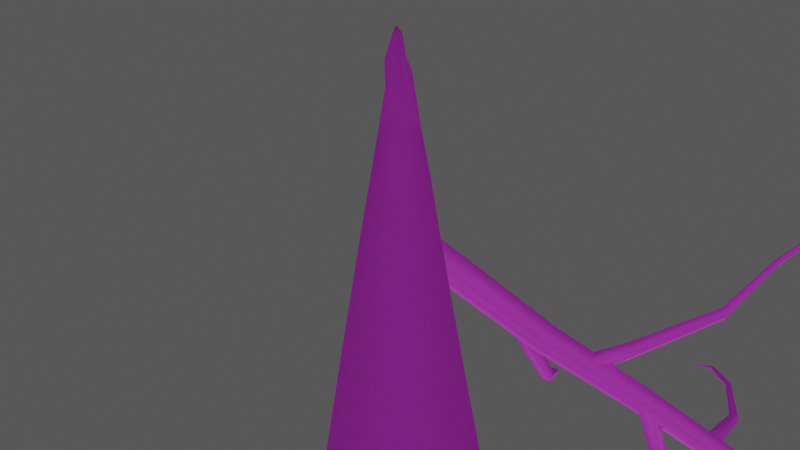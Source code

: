 # Source: scene_example.blend  (saved by Blender 4.5.91; exported with 4.5.12 LTS)
import bpy
from mathutils import Matrix  # noqa: F401  (used for matrix-valued properties, if any)

bpy.ops.wm.read_factory_settings(use_empty=True)
scene = bpy.context.scene
scene.name = 'Scene'

# ---- collections
col_objects = bpy.data.collections.new('Objects'); scene.collection.children.link(col_objects)
col_lighting = bpy.data.collections.new('Lighting'); scene.collection.children.link(col_lighting)
col_camera = bpy.data.collections.new('Camera'); scene.collection.children.link(col_camera)

# ---- images (referenced by path relative to the original .blend; pixels are not part of the script)
import os
ASSET_DIR = os.environ.get("B2B_ASSET_DIR", "")  # directory of the original .blend (textures are referenced by path, not embedded)
HERE = os.path.dirname(os.path.abspath(__file__))  # packed textures are extracted next to this script under _unpacked/

def load_image(name, relpath, width, height, colorspace="sRGB"):
    """Load a texture the original file referenced (path relative to the .blend, or extracted next to this script)."""
    p = next((c for c in (os.path.join(HERE, relpath), os.path.join(ASSET_DIR, relpath)) if relpath and os.path.exists(c)), "")
    if p:
        img = bpy.data.images.load(p, check_existing=True)
        img.name = name
    else:  # same state as the original file: an image datablock whose file is absent (Cycles renders it pink)
        img = bpy.data.images.new(name, width, height)
        img.source = "FILE"
        img.filepath = "//" + (relpath or name)
    img.colorspace_settings.name = colorspace
    return img
img_mat_maple_bark_jpg = load_image('mat_maple_bark.jpg', 'materials/mat_maple_bark.jpg', 1024, 1024, 'sRGB')
img_mat_ground_jpg = load_image('mat_ground.jpg', 'materials/mat_ground.jpg', 1024, 1024, 'sRGB')

# ---- materials (node trees are filled in below, after node groups)
mat_tree_trunk = bpy.data.materials.new('Tree_Trunk')
mat_tree_trunk.roughness = 0.0
mat_tree_trunk.specular_intensity = 0.0
mat_ground = bpy.data.materials.new('Ground')

# ---- material node trees
mat_tree_trunk.use_nodes = True; mat_tree_trunk.node_tree.nodes.clear()
_N = mat_tree_trunk.node_tree.nodes; _L = mat_tree_trunk.node_tree.links
n0 = _N.new('ShaderNodeBsdfPrincipled'); n0.name = 'Principled BSDF'; n0.location = (-200, 100)
n0.inputs[2].default_value = 0.0
n0.inputs[13].default_value = 0.0
n1 = _N.new('ShaderNodeOutputMaterial'); n1.name = 'Material Output'; n1.location = (200, 100)
n2 = _N.new('ShaderNodeNormalMap'); n2.name = 'Normal Map'; n2.location = (-552, -42)
n2.label = 'Normal/Map'
n2.inputs[0].default_value = 0.0
n3 = _N.new('ShaderNodeTexImage'); n3.name = 'Image Texture'; n3.location = (-600, 300)
n3.image = img_mat_maple_bark_jpg
_L.new(n0.outputs[0], n1.inputs[0])
_L.new(n2.outputs[0], n0.inputs[5])
_L.new(n3.outputs[0], n0.inputs[0])
n1.is_active_output = True
mat_ground.use_nodes = True; mat_ground.node_tree.nodes.clear()
_N = mat_ground.node_tree.nodes; _L = mat_ground.node_tree.links
n0 = _N.new('ShaderNodeBsdfPrincipled'); n0.name = 'Principled BSDF'; n0.location = (-200, 100)
n1 = _N.new('ShaderNodeOutputMaterial'); n1.name = 'Material Output'; n1.location = (200, 100)
n2 = _N.new('ShaderNodeTexImage'); n2.name = 'Image Texture'; n2.location = (-522, 95)
n2.image = img_mat_ground_jpg
n3 = _N.new('ShaderNodeMapping'); n3.name = 'Mapping'; n3.location = (-780, 101)
n3.inputs[3].default_value = (7.0, 7.0, 7.0)
n4 = _N.new('ShaderNodeTexCoord'); n4.name = 'Texture Coordinate'; n4.location = (-1010, 85)
_L.new(n0.outputs[0], n1.inputs[0])
_L.new(n2.outputs[0], n0.inputs[0])
_L.new(n3.outputs[0], n2.inputs[0])
_L.new(n4.outputs[2], n3.inputs[0])
n1.is_active_output = True

# ---- world
world_world = bpy.data.worlds.new('World'); scene.world = world_world
world_world.use_nodes = True; world_world.node_tree.nodes.clear()
_N = world_world.node_tree.nodes; _L = world_world.node_tree.links
n0 = _N.new('ShaderNodeOutputWorld'); n0.name = 'World Output'; n0.location = (200, 100)
n1 = _N.new('ShaderNodeBackground'); n1.name = 'Background'; n1.location = (-200, 100)
n1.inputs[0].default_value = (0.05088, 0.05088, 0.05088, 1.0)
n1.inputs[1].default_value = 2.0
_L.new(n1.outputs[0], n0.inputs[0])
n0.is_active_output = True
world_world.color = (0.05088, 0.05088, 0.05088)
world_world.sun_shadow_jitter_overblur = 0.0

# ---- cameras
cam_camera = bpy.data.cameras.new('Camera')

# ---- lights
light_sun = bpy.data.lights.new('Sun', 'SUN')
light_sun.exposure = 0.3721
light_sun.energy = 1.0

# ---- meshes
me_tree_mesh_001 = bpy.data.meshes.new('tree_Mesh.001')
me_tree_mesh_001.from_pydata([(-0.03358, 0.1054, 1.742e-06), (0.04912, 0.09474, 0.2108), (-0.09468, 0.04891, 0.2108), (-0.1054, -0.03358, -5.622e-06), (-0.04885, -0.09489, 0.2108), (0.03358, -0.1054, -1.742e-06), (0.09495, -0.04906, 0.2107), (0.1054, 0.03358, 5.622e-06), (0.04543, 0.08794, 0.6573), (-0.08794, 0.04543, 0.657), (-0.04543, -0.08794, 0.6573), (0.08794, -0.04543, 0.6576), (0.0395, 0.08241, 1.087), (-0.08343, 0.04323, 1.087), (-0.04425, -0.07971, 1.087), (0.07868, -0.04053, 1.088), (0.03539, 0.07513, 1.542), (-0.07712, 0.03928, 1.542), (-0.04126, -0.07323, 1.542), (0.07125, -0.03737, 1.542), (0.03313, 0.06672, 1.972), (-0.06895, 0.03418, 1.972), (-0.03642, -0.0679, 1.972), (0.06566, -0.03536, 1.972), (0.02813, 0.06303, 2.401), (-0.06352, 0.03382, 2.401), (-0.03431, -0.05782, 2.402), (0.05734, -0.02861, 2.402), (-0.02302, 0.06448, 2.629), (0.01594, -0.05775, 2.629), (-0.01639, 0.04622, 3.277), (0.02481, 0.04548, 3.162), (-0.0472, 0.02021, 3.265), (-0.02438, -0.05029, 3.303), (0.01508, -0.05388, 3.296), (0.04595, -0.02799, 3.298), (0.002867, 0.04731, 3.923), (0.02278, 0.02319, 3.929), (-0.05246, 0.03021, 3.982), (-0.05551, -0.0001095, 3.966), (-0.03527, -0.02411, 3.981), (-0.02878, 0.05007, 4.012), (-0.003912, -0.02665, 3.981), (0.01929, -0.00697, 4.003), (-0.02068, 0.04429, 4.591), (0.001671, 0.04265, 4.622), (-0.03913, 0.008091, 4.62), (-0.002623, -0.009908, 4.641), (-0.03696, 0.03215, 4.689), (-0.02518, -0.004434, 4.71), (0.01161, 0.007789, 4.718), (-0.02751, 0.06017, 5.257), (-0.0404, 0.04647, 5.257), (-0.02375, 0.02444, 5.258), (-0.004275, 0.05151, 5.257)], [], [(30, 36, 31), (38, 41, 30), (42, 40, 34), (37, 43, 35), (40, 46, 39), (43, 47, 42), (45, 37, 36), (48, 44, 38), (46, 48, 38), (47, 49, 40), (51, 54, 45), (52, 51, 48), (52, 48, 46), (53, 49, 47), (15, 14, 10, 11), (12, 13, 17, 16), (5, 7, 6), (18, 17, 13, 14), (10, 9, 2, 4), (1, 2, 9, 8), (15, 11, 8, 12), (11, 10, 4, 6), (11, 6, 1, 8), (7, 1, 6), (19, 15, 12, 16), (5, 6, 4), (14, 13, 9, 10), (23, 19, 16, 20), (27, 26, 22, 23), (16, 17, 21, 20), (22, 21, 17, 18), (27, 23, 20, 24), (27, 29, 26), (20, 21, 25, 24), (26, 25, 21, 22), (27, 24, 31, 35), (32, 28, 25), (28, 24, 25), (33, 32, 25, 26), (37, 35, 31), (33, 39, 32), (29, 33, 26), (24, 28, 31), (28, 30, 31), (35, 29, 27), (30, 28, 32), (34, 29, 35), (33, 40, 39), (38, 32, 39), (34, 33, 29), (43, 37, 50), (36, 37, 31), (32, 38, 30), (34, 35, 43, 42), (34, 40, 33), (30, 41, 36), (36, 41, 44, 45), (37, 45, 54, 50), (38, 44, 41), (39, 46, 38), (42, 47, 40), (40, 49, 46), (43, 50, 47), (46, 49, 53, 52), (44, 51, 45), (48, 51, 44), (53, 47, 50, 54), (52, 53, 54, 51), (5, 4, 3), (3, 4, 2), (8, 9, 13, 12), (1, 0, 2), (19, 18, 14, 15), (0, 3, 2), (23, 22, 18, 19), (0, 1, 7)])
me_tree_mesh_001.polygons.foreach_set('use_smooth', [True] * 76)
_uv = me_tree_mesh_001.uv_layers.new(name='UVMap')
_uv.uv.foreach_set('vector', [-16.4, -5.385, -16.24, -9.381, -16.21, -4.671, -16.57, -9.753, -16.38, -9.939, -16.4, -5.385, -17.23, -9.731, -17.09, -9.735, -17.28, -5.485, -17.58, -9.419, -17.43, -9.873, -17.54, -5.504, -15.28, 3.035, -15.47, 6.351, -15.48, 2.935, -17.43, -9.873, -17.24, -13.82, -17.23, -9.731, -14.74, 7.21, -14.95, 3.467, -14.74, 3.432, -16.43, -14.13, -16.31, -13.52, -16.57, -9.753, -15.47, 6.351, -15.58, 6.294, -15.65, 3.261, -17.24, -13.82, -17.15, -14.25, -17.09, -9.735, -16.22, -17.64, -16.15, -17.64, -16.2, -13.71, -16.33, -17.65, -16.22, -17.64, -16.43, -14.13, -16.33, -17.65, -16.43, -14.13, -16.53, -14.08, -17.23, -17.65, -17.15, -14.25, -17.24, -13.82, -17.86, 8.179, -15.18, -11.96, -17.09, 10.85, -17.93, 10.84, -16.18, 8.176, -16.0, -11.87, -16.89, 5.342, -14.69, -9.36, -17.48, 14.92, -18.4, 14.9, -17.99, 13.61, -15.18, -9.6, -16.89, 5.342, -16.0, -11.87, -17.09, 8.184, -15.16, -14.18, -17.0, 10.82, -16.12, -16.4, -17.09, 13.61, -16.16, 13.6, -16.12, -16.4, -17.0, 10.82, -14.66, -14.11, -17.86, 8.179, -17.93, 10.84, -16.16, 10.84, -14.66, -11.81, -17.93, 10.84, -15.16, -14.18, -17.09, 13.61, -17.99, 13.61, -17.93, 10.84, -17.99, 13.61, -16.16, 13.6, -14.66, -14.11, -15.16, -17.64, -14.63, -16.52, -17.99, 13.61, -17.79, 5.369, -17.86, 8.179, -16.18, 8.176, -14.69, -9.36, -17.48, 14.92, -17.99, 13.61, -17.09, 13.61, -15.18, -11.96, -16.94, 8.163, -16.05, -14.09, -17.09, 10.85, -17.73, 2.706, -17.79, 5.369, -16.18, 5.359, -14.73, -7.05, -17.68, 0.0416, -15.2, -5.135, -17.09, 2.706, -17.73, 2.706, -16.18, 5.359, -15.93, -9.518, -16.83, 2.686, -14.73, -7.05, -15.17, -7.367, -16.83, 2.686, -15.93, -9.518, -17.09, 5.369, -17.68, 0.0416, -17.73, 2.706, -16.19, 2.7, -14.73, -4.737, -17.68, 0.0416, -17.33, -1.358, -17.1, 0.043, -16.19, 2.7, -15.85, -7.296, -16.76, 0.0276, -14.73, -4.737, -15.2, -5.135, -16.76, 0.0276, -15.85, -7.296, -17.09, 2.706, -17.68, 0.0416, -16.19, 0.0395, -14.81, -0.6497, -17.54, -5.504, -16.66, -5.314, -16.42, -1.379, -15.81, -5.074, -16.42, -1.379, -16.19, 0.0395, -16.76, 0.0276, -15.17, -0.465, -16.66, -5.314, -15.81, -5.074, -17.1, 0.043, -17.58, -9.419, -17.54, -5.504, -14.81, -0.6497, -15.17, -0.465, -16.74, -9.157, -15.65, -0.8633, -17.33, -1.358, -15.17, -0.465, -17.1, 0.043, -16.19, 0.0395, -16.42, -1.379, -14.81, -0.6497, -16.42, -1.379, -16.4, -5.385, -16.21, -4.671, -17.54, -5.504, -17.33, -1.358, -17.68, 0.0416, -16.4, -5.385, -16.42, -1.379, -16.66, -5.314, -17.28, -5.485, -17.33, -1.358, -17.54, -5.504, -15.17, -0.465, -15.28, 3.035, -15.48, 2.935, -16.57, -9.753, -16.66, -5.314, -16.74, -9.157, -17.28, -5.485, -17.09, -5.536, -17.33, -1.358, -17.43, -9.873, -17.58, -9.419, -17.38, -14.3, -14.74, 3.432, -14.95, 3.467, -14.81, -0.6497, -16.66, -5.314, -16.57, -9.753, -16.4, -5.385, -17.28, -5.485, -17.54, -5.504, -17.43, -9.873, -17.23, -9.731, -17.28, -5.485, -17.09, -9.735, -17.09, -5.536, -16.4, -5.385, -16.38, -9.939, -16.24, -9.381, -16.24, -9.381, -16.38, -9.939, -16.31, -13.52, -16.2, -13.71, -14.95, 3.467, -14.74, 7.21, -17.39, -17.65, -17.38, -14.3, -16.57, -9.753, -16.31, -13.52, -16.38, -9.939, -15.48, 2.935, -15.47, 6.351, -15.65, 3.261, -17.23, -9.731, -17.24, -13.82, -17.09, -9.735, -15.28, 3.035, -15.34, 6.839, -15.47, 6.351, -17.43, -9.873, -17.38, -14.3, -17.24, -13.82, -15.47, 6.351, -15.34, 6.839, -15.5, 9.691, -15.58, 9.679, -16.31, -13.52, -16.22, -17.64, -16.2, -13.71, -16.43, -14.13, -16.22, -17.64, -16.31, -13.52, -17.23, -17.65, -17.24, -13.82, -17.38, -14.3, -17.39, -17.65, -16.33, -17.65, -17.23, -17.65, -16.15, -17.64, -16.22, -17.64, -17.48, 14.92, -15.16, -16.5, -15.7, -17.65, -15.7, -17.65, -15.16, -16.5, -16.12, -16.4, -16.16, 10.84, -16.05, -14.09, -16.94, 8.163, -14.66, -11.81, -16.16, 13.6, -16.54, 14.89, -17.06, 13.58, -17.79, 5.369, -15.18, -9.6, -17.09, 8.184, -17.86, 8.179, -16.54, 14.89, -15.7, -17.65, -17.06, 13.58, -17.73, 2.706, -15.17, -7.367, -17.09, 5.369, -17.79, 5.369, -16.54, 14.89, -14.63, -16.52, -15.16, -17.64])
me_tree_mesh_001.materials.append(mat_tree_trunk)
me_tree_mesh_001.update()
me_tree_mesh_001.normals_split_custom_set([tuple(v) for v in zip(*[iter([-0.3316, 0.9434, 0.001984, 0.4559, 0.89, 0.006077, 0.6288, 0.7773, 0.02135, -0.8839, 0.4676, 0.00305, -0.3071, 0.9516, 0.008232, -0.3316, 0.9434, 0.001984, 0.2948, -0.9548, 0.03799, -0.4661, -0.8843, 0.02884, 0.2989, -0.954, 0.02428, 0.9446, 0.3273, 0.02492, 0.8871, -0.4611, 0.02338, 0.9561, -0.2921, 0.0234, -0.4661, -0.8843, 0.02884, -0.9431, -0.3316, 0.0256, -0.9571, -0.2895, 0.0104, 0.8871, -0.4611, 0.02338, 0.3341, -0.942, 0.03203, 0.2948, -0.9548, 0.03799, 0.6303, 0.7763, -0.002135, 0.9446, 0.3273, 0.02492, 0.4559, 0.89, 0.006077, -0.8944, 0.447, -0.01474, -0.2521, 0.9677, 0.004969, -0.8839, 0.4676, 0.00305, -0.9431, -0.3316, 0.0256, -0.8944, 0.447, -0.01474, -0.8839, 0.4676, 0.00305, 0.3341, -0.942, 0.03203, -0.4761, -0.8782, 0.04611, -0.4661, -0.8843, 0.02884, -0.1905, 0.7948, 0.5762, 0.7601, 0.2164, 0.6127, 0.6303, 0.7763, -0.002135, -0.8096, 0.06437, 0.5835, -0.1905, 0.7948, 0.5762, -0.8944, 0.447, -0.01474, -0.8096, 0.06437, 0.5835, -0.8944, 0.447, -0.01474, -0.9431, -0.3316, 0.0256, -0.04332, -0.812, 0.582, -0.4761, -0.8782, 0.04611, 0.3341, -0.942, 0.03203, 0.8884, -0.4586, 0.02106, -0.4601, -0.8877, 0.01698, -0.4578, -0.8889, 0.0178, 0.8882, -0.459, 0.02099, 0.4577, 0.8889, 0.01805, -0.8882, 0.4593, 0.01396, -0.8882, 0.459, 0.0193, 0.4579, 0.8888, 0.01909, 0.3022, -0.9489, -0.09065, 0.9488, 0.3026, -0.09065, 0.8859, -0.4577, 0.07502, -0.4599, -0.8878, 0.01593, -0.8882, 0.459, 0.0193, -0.8882, 0.4593, 0.01396, -0.4601, -0.8877, 0.01698, -0.4578, -0.8889, 0.0178, -0.8884, 0.4589, 0.01435, -0.8859, 0.4577, 0.07544, -0.4575, -0.886, 0.07523, 0.4579, 0.8858, 0.07523, -0.8859, 0.4577, 0.07544, -0.8884, 0.4589, 0.01435, 0.4601, 0.8877, 0.01754, 0.8884, -0.4586, 0.02106, 0.8882, -0.459, 0.02099, 0.4601, 0.8877, 0.01754, 0.4577, 0.8889, 0.01805, 0.8882, -0.459, 0.02099, -0.4578, -0.8889, 0.0178, -0.4575, -0.886, 0.07523, 0.8859, -0.4577, 0.07502, 0.8882, -0.459, 0.02099, 0.8859, -0.4577, 0.07502, 0.4579, 0.8858, 0.07523, 0.4601, 0.8877, 0.01754, 0.9488, 0.3026, -0.09065, 0.4579, 0.8858, 0.07523, 0.8859, -0.4577, 0.07502, 0.8884, -0.4589, 0.01572, 0.8884, -0.4586, 0.02106, 0.4577, 0.8889, 0.01805, 0.4579, 0.8888, 0.01909, 0.3022, -0.9489, -0.09065, 0.8859, -0.4577, 0.07502, -0.4575, -0.886, 0.07523, -0.4601, -0.8877, 0.01698, -0.8882, 0.4593, 0.01396, -0.8884, 0.4589, 0.01435, -0.4578, -0.8889, 0.0178, 0.8876, -0.4603, 0.019, 0.8884, -0.4589, 0.01572, 0.4579, 0.8888, 0.01909, 0.4611, 0.8872, 0.01642, 0.8943, -0.4474, -0.003667, -0.4718, -0.8817, -0.003748, -0.4568, -0.8894, 0.0196, 0.8876, -0.4603, 0.019, 0.4579, 0.8888, 0.01909, -0.8882, 0.459, 0.0193, -0.889, 0.4576, 0.01701, 0.4611, 0.8872, 0.01642, -0.4568, -0.8894, 0.0196, -0.889, 0.4576, 0.01701, -0.8882, 0.459, 0.0193, -0.4599, -0.8878, 0.01593, 0.8943, -0.4474, -0.003667, 0.8876, -0.4603, 0.019, 0.4611, 0.8872, 0.01642, 0.4706, 0.8823, -0.0109, 0.8943, -0.4474, -0.003667, 0.3013, -0.9535, 0.00364, -0.4718, -0.8817, -0.003748, 0.4611, 0.8872, 0.01642, -0.889, 0.4576, 0.01701, -0.8941, 0.4477, -0.01097, 0.4706, 0.8823, -0.0109, -0.4718, -0.8817, -0.003748, -0.8941, 0.4477, -0.01097, -0.889, 0.4576, 0.01701, -0.4568, -0.8894, 0.0196, 0.8943, -0.4474, -0.003667, 0.4706, 0.8823, -0.0109, 0.6288, 0.7773, 0.02135, 0.9561, -0.2921, 0.0234, -0.9623, 0.2717, 0.007094, -0.3074, 0.9514, 0.01926, -0.8941, 0.4477, -0.01097, -0.3074, 0.9514, 0.01926, 0.4706, 0.8823, -0.0109, -0.8941, 0.4477, -0.01097, -0.6126, -0.7904, 0.009336, -0.9623, 0.2717, 0.007094, -0.8941, 0.4477, -0.01097, -0.4718, -0.8817, -0.003748, 0.9446, 0.3273, 0.02492, 0.9561, -0.2921, 0.0234, 0.6288, 0.7773, 0.02135, -0.6126, -0.7904, 0.009336, -0.9571, -0.2895, 0.0104, -0.9623, 0.2717, 0.007094, 0.3013, -0.9535, 0.00364, -0.6126, -0.7904, 0.009336, -0.4718, -0.8817, -0.003748, 0.4706, 0.8823, -0.0109, -0.3074, 0.9514, 0.01926, 0.6288, 0.7773, 0.02135, -0.3074, 0.9514, 0.01926, -0.3316, 0.9434, 0.001984, 0.6288, 0.7773, 0.02135, 0.9561, -0.2921, 0.0234, 0.3013, -0.9535, 0.00364, 0.8943, -0.4474, -0.003667, -0.3316, 0.9434, 0.001984, -0.3074, 0.9514, 0.01926, -0.9623, 0.2717, 0.007094, 0.2989, -0.954, 0.02428, 0.3013, -0.9535, 0.00364, 0.9561, -0.2921, 0.0234, -0.6126, -0.7904, 0.009336, -0.4661, -0.8843, 0.02884, -0.9571, -0.2895, 0.0104, -0.8839, 0.4676, 0.00305, -0.9623, 0.2717, 0.007094, -0.9571, -0.2895, 0.0104, 0.2989, -0.954, 0.02428, -0.6126, -0.7904, 0.009336, 0.3013, -0.9535, 0.00364, 0.8871, -0.4611, 0.02338, 0.9446, 0.3273, 0.02492, 0.9739, -0.2225, 0.04528, 0.4559, 0.89, 0.006077, 0.9446, 0.3273, 0.02492, 0.6288, 0.7773, 0.02135, -0.9623, 0.2717, 0.007094, -0.8839, 0.4676, 0.00305, -0.3316, 0.9434, 0.001984, 0.2989, -0.954, 0.02428, 0.9561, -0.2921, 0.0234, 0.8871, -0.4611, 0.02338, 0.2948, -0.9548, 0.03799, 0.2989, -0.954, 0.02428, -0.4661, -0.8843, 0.02884, -0.6126, -0.7904, 0.009336, -0.3316, 0.9434, 0.001984, -0.3071, 0.9516, 0.008232, 0.4559, 0.89, 0.006077, 0.4559, 0.89, 0.006077, -0.3071, 0.9516, 0.008232, -0.2521, 0.9677, 0.004969, 0.6303, 0.7763, -0.002135, 0.9446, 0.3273, 0.02492, 0.6303, 0.7763, -0.002135, 0.7601, 0.2164, 0.6127, 0.9739, -0.2225, 0.04528, -0.8839, 0.4676, 0.00305, -0.2521, 0.9677, 0.004969, -0.3071, 0.9516, 0.008232, -0.9571, -0.2895, 0.0104, -0.9431, -0.3316, 0.0256, -0.8839, 0.4676, 0.00305, 0.2948, -0.9548, 0.03799, 0.3341, -0.942, 0.03203, -0.4661, -0.8843, 0.02884, -0.4661, -0.8843, 0.02884, -0.4761, -0.8782, 0.04611, -0.9431, -0.3316, 0.0256, 0.8871, -0.4611, 0.02338, 0.9739, -0.2225, 0.04528, 0.3341, -0.942, 0.03203, -0.9431, -0.3316, 0.0256, -0.4761, -0.8782, 0.04611, -0.04332, -0.812, 0.582, -0.8096, 0.06437, 0.5835, -0.2521, 0.9677, 0.004969, -0.1905, 0.7948, 0.5762, 0.6303, 0.7763, -0.002135, -0.8944, 0.447, -0.01474, -0.1905, 0.7948, 0.5762, -0.2521, 0.9677, 0.004969, -0.04332, -0.812, 0.582, 0.3341, -0.942, 0.03203, 0.9739, -0.2225, 0.04528, 0.7601, 0.2164, 0.6127, -0.8096, 0.06437, 0.5835, -0.04332, -0.812, 0.582, 0.7601, 0.2164, 0.6127, -0.1905, 0.7948, 0.5762, 0.3022, -0.9489, -0.09065, -0.4575, -0.886, 0.07523, -0.949, -0.3022, -0.0896, -0.949, -0.3022, -0.0896, -0.4575, -0.886, 0.07523, -0.8859, 0.4577, 0.07544, 0.4601, 0.8877, 0.01754, -0.8884, 0.4589, 0.01435, -0.8882, 0.4593, 0.01396, 0.4577, 0.8889, 0.01805, 0.4579, 0.8858, 0.07523, -0.3027, 0.9489, -0.0896, -0.8859, 0.4577, 0.07544, 0.8884, -0.4589, 0.01572, -0.4599, -0.8878, 0.01593, -0.4601, -0.8877, 0.01698, 0.8884, -0.4586, 0.02106, -0.3027, 0.9489, -0.0896, -0.949, -0.3022, -0.0896, -0.8859, 0.4577, 0.07544, 0.8876, -0.4603, 0.019, -0.4568, -0.8894, 0.0196, -0.4599, -0.8878, 0.01593, 0.8884, -0.4589, 0.01572, -0.3027, 0.9489, -0.0896, 0.4579, 0.8858, 0.07523, 0.9488, 0.3026, -0.09065])] * 3)])
me_plane_001 = bpy.data.meshes.new('Plane.001')
me_plane_001.from_pydata([(-25.0, -25.0, 0.0), (25.0, -25.0, 0.0), (-25.0, 25.0, 0.0), (25.0, 25.0, 0.0)], [], [(0, 1, 3, 2)])
_uv = me_plane_001.uv_layers.new(name='UVMap')
_uv.uv.foreach_set('vector', [0.0, 0.0, 1.0, 0.0, 1.0, 1.0, 0.0, 1.0])
me_plane_001.materials.append(mat_ground)
me_plane_001.update()
me_tree_mesh_002 = bpy.data.meshes.new('tree_Mesh.002')
me_tree_mesh_002.from_pydata([(-0.01667, 0.01529, -2.503e-05), (0.03916, 0.08827, -0.0446), (0.06625, 0.07299, -0.01506), (0.01667, -0.01529, 2.491e-05), (0.08408, 0.04749, -0.0446), (0.01046, -0.02214, -0.04426), (0.05699, 0.06278, -0.07415), (-0.02289, 0.00844, -0.04431), (0.1812, 0.2375, -0.08522), (0.2029, 0.2213, -0.05827), (0.2202, 0.2, -0.08495), (0.1985, 0.2162, -0.1119), (0.3264, 0.3773, -0.09596), (0.3433, 0.3608, -0.07208), (0.3601, 0.3439, -0.09564), (0.3433, 0.3604, -0.1195), (0.4716, 0.5313, -0.0964), (0.4871, 0.5182, -0.07586), (0.5028, 0.505, -0.09614), (0.4873, 0.5181, -0.1167), (0.6032, 0.6841, -0.08506), (0.6143, 0.671, -0.06807), (0.6286, 0.6612, -0.08496), (0.6175, 0.6744, -0.102), (0.7427, 0.8235, -0.04153), (0.7502, 0.8113, -0.02825), (0.7628, 0.8046, -0.04152), (0.7553, 0.8168, -0.05479), (0.8726, 0.978, 0.02141), (0.8788, 0.9693, 0.03175), (0.8896, 0.9657, 0.02225), (0.8834, 0.9743, 0.01191), (0.9799, 1.134, 0.08951), (0.9841, 1.129, 0.09659), (0.9916, 1.126, 0.09012), (0.9873, 1.132, 0.08303), (0.1473, 0.1713, -0.06763), (0.1606, 0.2514, -0.01552), (0.1743, 0.2379, -0.003201), (0.1725, 0.1661, -0.06764), (0.1922, 0.2449, -0.01552), (0.1761, 0.1835, -0.08618), (0.1785, 0.2584, -0.02784), (0.1509, 0.1887, -0.08618), (0.1929, 0.3872, 0.1261), (0.2027, 0.3747, 0.1328), (0.2167, 0.3819, 0.1257), (0.2068, 0.3944, 0.1191), (0.2216, 0.4603, 0.3019), (0.2279, 0.4509, 0.3044), (0.2375, 0.4569, 0.3022), (0.2312, 0.4663, 0.2998), (0.2535, 0.2891, -0.08123), (0.3433, 0.2937, -0.06487), (0.3388, 0.2782, -0.05023), (0.2535, 0.2646, -0.08136), (0.3438, 0.2629, -0.06487), (0.2622, 0.2648, -0.1042), (0.3483, 0.2784, -0.07951), (0.2622, 0.2892, -0.1041), (0.5195, 0.2882, 0.00723), (0.5126, 0.2767, 0.01665), (0.5179, 0.2651, 0.006326), (0.5248, 0.2767, -0.003089), (0.6552, 0.2576, 0.1266), (0.6489, 0.2501, 0.1316), (0.6536, 0.2422, 0.1256), (0.6599, 0.2497, 0.1206), (0.7954, 0.2554, 0.2565), (0.7931, 0.2516, 0.26), (0.796, 0.2475, 0.2574), (0.7983, 0.2513, 0.254), (0.9334, 0.2854, 0.3729), (0.9333, 0.2852, 0.3731), (0.9334, 0.285, 0.373), (0.9335, 0.2852, 0.3728), (0.3317, 0.3611, -0.08422), (0.3389, 0.4475, -0.09356), (0.3534, 0.4454, -0.07894), (0.3547, 0.3581, -0.08424), (0.368, 0.4441, -0.09356), (0.3549, 0.3601, -0.1074), (0.3535, 0.4462, -0.1082), (0.3319, 0.3631, -0.1074), (0.3669, 0.6247, -0.07291), (0.3773, 0.6195, -0.06249), (0.3886, 0.6206, -0.07316), (0.3782, 0.6258, -0.08358), (0.4224, 0.4617, -0.08965), (0.4627, 0.4984, -0.02799), (0.4625, 0.4804, -0.02029), (0.4363, 0.4446, -0.08971), (0.4802, 0.477, -0.02799), (0.4509, 0.4566, -0.1011), (0.4803, 0.495, -0.03569), (0.4369, 0.4736, -0.101), (0.5309, 0.549, 0.1203), (0.5298, 0.5346, 0.1237), (0.5438, 0.5326, 0.1197), (0.5449, 0.5469, 0.1162), (0.5669, 0.5595, 0.2808), (0.5658, 0.5497, 0.2817), (0.5756, 0.5485, 0.2807), (0.5767, 0.5584, 0.2798), (0.5759, 0.5924, 0.449), (0.5754, 0.5876, 0.4506), (0.5804, 0.5872, 0.451), (0.5809, 0.592, 0.4494), (0.5647, 0.651, 0.6028), (0.5647, 0.6507, 0.6029), (0.565, 0.6507, 0.6029), (0.565, 0.651, 0.6028), (0.5136, 0.5648, -0.08601), (0.5801, 0.6003, -0.1067), (0.5875, 0.5894, -0.09371), (0.5222, 0.5459, -0.08596), (0.5916, 0.5768, -0.1067), (0.521, 0.5453, -0.1067), (0.5843, 0.5878, -0.1196), (0.5123, 0.5641, -0.1067), (0.7295, 0.663, -0.1125), (0.7312, 0.6532, -0.1028), (0.7358, 0.6444, -0.1125), (0.7341, 0.6542, -0.1222), (0.8737, 0.6922, -0.0583), (0.872, 0.6849, -0.05273), (0.8766, 0.6793, -0.0587), (0.8783, 0.6867, -0.06428), (1.001, 0.7288, 0.03787), (0.9999, 0.725, 0.0406), (1.003, 0.7224, 0.03832), (1.004, 0.7263, 0.03559), (1.099, 0.775, 0.1503), (1.099, 0.7748, 0.1504), (1.099, 0.7747, 0.1503), (1.099, 0.7749, 0.1502), (0.5873, 0.6449, -0.08091), (0.5832, 0.7105, -0.04817), (0.5956, 0.7039, -0.03799), (0.6068, 0.6453, -0.08095), (0.6078, 0.7111, -0.04817), (0.6065, 0.6572, -0.09649), (0.5953, 0.7177, -0.05835), (0.587, 0.6568, -0.09644), (0.5844, 0.8288, 0.04714), (0.5938, 0.8217, 0.05295), (0.6029, 0.8287, 0.04666), (0.5935, 0.8358, 0.04084), (0.5959, 0.9024, 0.1731), (0.6022, 0.8967, 0.1757), (0.6084, 0.9023, 0.173), (0.6021, 0.908, 0.1704), (0.6805, 0.7573, -0.05965), (0.7351, 0.7649, -0.01873), (0.7282, 0.7527, -0.01048), (0.6821, 0.739, -0.05986), (0.7373, 0.742, -0.01873), (0.6955, 0.7403, -0.07232), (0.7442, 0.7542, -0.02699), (0.6939, 0.7586, -0.07212), (0.83, 0.7678, 0.08822), (0.823, 0.7585, 0.09216), (0.8306, 0.7505, 0.08694), (0.8377, 0.7598, 0.08301), (0.8818, 0.7473, 0.2145), (0.8764, 0.7412, 0.2158), (0.882, 0.7357, 0.2132), (0.8874, 0.7418, 0.2118), (0.9463, 0.7536, 0.3411), (0.9443, 0.7505, 0.3433), (0.9472, 0.7477, 0.3421), (0.9493, 0.7508, 0.3399), (1.024, 0.7892, 0.4491), (1.024, 0.7891, 0.4492), (1.024, 0.7889, 0.4492), (1.024, 0.7891, 0.449), (0.7609, 0.8343, -0.02601), (0.7903, 0.8919, -0.02919), (0.7992, 0.8859, -0.01847), (0.7758, 0.826, -0.02602), (0.8091, 0.8815, -0.02919), (0.7771, 0.8283, -0.0429), (0.8001, 0.8874, -0.03992), (0.7622, 0.8366, -0.04289), (0.8567, 1.004, -0.004475), (0.8621, 0.9972, 0.002938), (0.8706, 0.9958, -0.004596), (0.8652, 1.003, -0.01201), (0.9153, 1.091, 0.06941), (0.918, 1.085, 0.07325), (0.9247, 1.085, 0.06924), (0.9219, 1.091, 0.06541), (0.9615, 1.167, 0.1723), (0.9628, 1.163, 0.1741), (0.9664, 1.164, 0.1725), (0.9651, 1.167, 0.1708), (0.9925, 1.228, 0.2808), (0.9926, 1.228, 0.2809), (0.9928, 1.228, 0.2808), (0.9927, 1.228, 0.2807), (0.8442, 0.9274, 0.009158), (0.8483, 0.9603, 0.05865), (0.8565, 0.9496, 0.06304), (0.8597, 0.9243, 0.008824), (0.8679, 0.9566, 0.05865), (0.8624, 0.9387, 0.002602), (0.8598, 0.9673, 0.05425), (0.8469, 0.9418, 0.002937), (0.8634, 1.004, 0.1738), (0.8693, 0.9951, 0.1745), (0.8781, 1.001, 0.1724), (0.8722, 1.01, 0.1716), (0.8847, 1.0, 0.2915), (0.8884, 0.9944, 0.2902), (0.8944, 0.9982, 0.2892), (0.8908, 1.004, 0.2905), (0.9219, 1.002, 0.4119), (0.9238, 0.9991, 0.4115), (0.9267, 1.001, 0.4102), (0.9247, 1.004, 0.4105), (0.9686, 1.019, 0.5203), (0.9688, 1.019, 0.5203), (0.969, 1.019, 0.5202), (0.9688, 1.019, 0.5202), (0.9126, 1.032, 0.05153), (0.9593, 1.056, 0.06808), (0.9597, 1.047, 0.07559), (0.9181, 1.02, 0.05147), (0.9663, 1.041, 0.06808), (0.9235, 1.023, 0.03986), (0.9659, 1.05, 0.06058), (0.9181, 1.035, 0.03993), (1.052, 1.095, 0.1232), (1.05, 1.087, 0.128), (1.056, 1.083, 0.1229), (1.057, 1.09, 0.1181), (1.125, 1.115, 0.2032), (1.123, 1.11, 0.2054), (1.128, 1.107, 0.2026), (1.129, 1.112, 0.2004), (1.183, 1.131, 0.3024), (1.182, 1.128, 0.3033), (1.185, 1.127, 0.3023), (1.186, 1.129, 0.3014), (1.225, 1.143, 0.4035), (1.225, 1.143, 0.4035), (1.225, 1.143, 0.4035), (1.225, 1.143, 0.4034), (0.9797, 1.13, 0.09372), (1.002, 1.166, 0.1203), (1.005, 1.16, 0.1254), (0.9881, 1.125, 0.09361), (1.013, 1.159, 0.1203), (0.9917, 1.13, 0.0859), (1.009, 1.166, 0.1153), (0.9833, 1.136, 0.08601), (1.048, 1.23, 0.1902), (1.05, 1.224, 0.1929), (1.056, 1.224, 0.1895), (1.054, 1.23, 0.1867), (1.094, 1.263, 0.2746), (1.095, 1.258, 0.2758), (1.099, 1.258, 0.2739), (1.098, 1.263, 0.2727), (1.118, 1.304, 0.3678), (1.119, 1.302, 0.369), (1.121, 1.302, 0.3685), (1.121, 1.304, 0.3674), (1.121, 1.355, 0.4554), (1.121, 1.354, 0.4556), (1.121, 1.354, 0.4555), (1.121, 1.355, 0.4554)], [], [(23, 22, 18, 19), (51, 50, 46, 47), (43, 36, 37), (15, 14, 10, 11), (1, 0, 2), (3, 4, 2), (8, 9, 13, 12), (19, 18, 14, 15), (10, 9, 2, 4), (7, 0, 1), (1, 2, 9, 8), (12, 13, 17, 16), (5, 7, 6), (18, 17, 13, 14), (0, 3, 2), (5, 4, 3), (15, 11, 8, 12), (11, 10, 4, 6), (11, 6, 1, 8), (7, 1, 6), (19, 15, 12, 16), (5, 6, 4), (14, 13, 9, 10), (23, 19, 16, 20), (27, 26, 22, 23), (16, 17, 21, 20), (22, 21, 17, 18), (27, 23, 20, 24), (31, 30, 26, 27), (20, 21, 25, 24), (26, 25, 21, 22), (31, 27, 24, 28), (35, 34, 30, 31), (24, 25, 29, 28), (30, 29, 25, 26), (35, 31, 28, 32), (32, 28, 29, 33), (34, 33, 29, 30), (39, 40, 38), (37, 36, 38), (44, 45, 49, 48), (46, 45, 38, 40), (37, 38, 45, 44), (41, 43, 42), (36, 39, 38), (41, 40, 39), (51, 47, 44, 48), (47, 46, 40, 42), (47, 42, 37, 44), (43, 37, 42), (41, 42, 40), (50, 49, 45, 46), (60, 61, 65, 64), (67, 66, 62, 63), (55, 56, 54), (53, 52, 54), (62, 61, 54, 56), (59, 52, 53), (75, 74, 70, 71), (71, 70, 66, 67), (53, 54, 61, 60), (64, 65, 69, 68), (57, 59, 58), (70, 69, 65, 66), (52, 55, 54), (57, 56, 55), (67, 63, 60, 64), (63, 62, 56, 58), (63, 58, 53, 60), (59, 53, 58), (71, 67, 64, 68), (57, 58, 56), (66, 65, 61, 62), (75, 71, 68, 72), (72, 68, 69, 73), (74, 73, 69, 70), (79, 80, 78), (77, 76, 78), (86, 85, 78, 80), (83, 76, 77), (77, 78, 85, 84), (81, 83, 82), (76, 79, 78), (81, 80, 79), (87, 86, 80, 82), (87, 82, 77, 84), (83, 77, 82), (81, 82, 80), (96, 97, 101, 100), (103, 102, 98, 99), (91, 92, 90), (89, 88, 90), (98, 97, 90, 92), (95, 88, 89), (111, 110, 106, 107), (107, 106, 102, 103), (89, 90, 97, 96), (100, 101, 105, 104), (93, 95, 94), (106, 105, 101, 102), (88, 91, 90), (93, 92, 91), (103, 99, 96, 100), (99, 98, 92, 94), (99, 94, 89, 96), (95, 89, 94), (107, 103, 100, 104), (93, 94, 92), (102, 101, 97, 98), (111, 107, 104, 108), (120, 121, 125, 124), (108, 104, 105, 109), (110, 109, 105, 106), (127, 126, 122, 123), (115, 116, 114), (113, 112, 114), (122, 121, 114, 116), (119, 112, 113), (135, 134, 130, 131), (131, 130, 126, 127), (113, 114, 121, 120), (124, 125, 129, 128), (117, 119, 118), (130, 129, 125, 126), (112, 115, 114), (117, 116, 115), (127, 123, 120, 124), (123, 122, 116, 118), (123, 118, 113, 120), (119, 113, 118), (131, 127, 124, 128), (117, 118, 116), (126, 125, 121, 122), (135, 131, 128, 132), (144, 145, 149, 148), (132, 128, 129, 133), (134, 133, 129, 130), (151, 150, 146, 147), (139, 140, 138), (137, 136, 138), (146, 145, 138, 140), (143, 136, 137), (137, 138, 145, 144), (141, 143, 142), (136, 139, 138), (141, 140, 139), (151, 147, 144, 148), (147, 146, 140, 142), (147, 142, 137, 144), (143, 137, 142), (141, 142, 140), (150, 149, 145, 146), (160, 161, 165, 164), (167, 166, 162, 163), (155, 156, 154), (153, 152, 154), (162, 161, 154, 156), (159, 152, 153), (175, 174, 170, 171), (171, 170, 166, 167), (153, 154, 161, 160), (164, 165, 169, 168), (157, 159, 158), (170, 169, 165, 166), (152, 155, 154), (157, 156, 155), (167, 163, 160, 164), (163, 162, 156, 158), (163, 158, 153, 160), (159, 153, 158), (171, 167, 164, 168), (157, 158, 156), (166, 165, 161, 162), (175, 171, 168, 172), (184, 185, 189, 188), (172, 168, 169, 173), (174, 173, 169, 170), (191, 190, 186, 187), (179, 180, 178), (177, 176, 178), (186, 185, 178, 180), (183, 176, 177), (199, 198, 194, 195), (195, 194, 190, 191), (177, 178, 185, 184), (188, 189, 193, 192), (181, 183, 182), (194, 193, 189, 190), (176, 179, 178), (181, 180, 179), (191, 187, 184, 188), (187, 186, 180, 182), (187, 182, 177, 184), (183, 177, 182), (195, 191, 188, 192), (181, 182, 180), (190, 189, 185, 186), (199, 195, 192, 196), (208, 209, 213, 212), (196, 192, 193, 197), (198, 197, 193, 194), (215, 214, 210, 211), (203, 204, 202), (201, 200, 202), (210, 209, 202, 204), (207, 200, 201), (223, 222, 218, 219), (219, 218, 214, 215), (201, 202, 209, 208), (212, 213, 217, 216), (205, 207, 206), (218, 217, 213, 214), (200, 203, 202), (205, 204, 203), (215, 211, 208, 212), (211, 210, 204, 206), (211, 206, 201, 208), (207, 201, 206), (219, 215, 212, 216), (205, 206, 204), (214, 213, 209, 210), (223, 219, 216, 220), (232, 233, 237, 236), (220, 216, 217, 221), (222, 221, 217, 218), (239, 238, 234, 235), (227, 228, 226), (225, 224, 226), (234, 233, 226, 228), (231, 224, 225), (247, 246, 242, 243), (243, 242, 238, 239), (225, 226, 233, 232), (236, 237, 241, 240), (229, 231, 230), (242, 241, 237, 238), (224, 227, 226), (229, 228, 227), (239, 235, 232, 236), (235, 234, 228, 230), (235, 230, 225, 232), (231, 225, 230), (243, 239, 236, 240), (229, 230, 228), (238, 237, 233, 234), (247, 243, 240, 244), (256, 257, 261, 260), (244, 240, 241, 245), (246, 245, 241, 242), (263, 262, 258, 259), (251, 252, 250), (249, 248, 250), (258, 257, 250, 252), (255, 248, 249), (271, 270, 266, 267), (267, 266, 262, 263), (249, 250, 257, 256), (260, 261, 265, 264), (253, 255, 254), (266, 265, 261, 262), (248, 251, 250), (253, 252, 251), (263, 259, 256, 260), (259, 258, 252, 254), (259, 254, 249, 256), (255, 249, 254), (267, 263, 260, 264), (253, 254, 252), (262, 261, 257, 258), (271, 267, 264, 268), (268, 264, 265, 269), (270, 269, 265, 266)])
me_tree_mesh_002.polygons.foreach_set('use_smooth', [True] * 272)
_uv = me_tree_mesh_002.uv_layers.new(name='UVMap')
_uv.uv.foreach_set('vector', [14.89, -14.81, -13.48, -14.01, -13.48, -12.79, 14.64, -14.67, -1.134, 5.989, -0.7931, -15.46, -1.226, 7.174, -14.54, -6.814, -13.84, -8.356, 7.22, 6.858, -14.0, -7.847, 14.96, -13.41, -13.38, -11.47, -13.23, -10.24, 14.66, -16.2, -13.91, -17.04, 4.152, 3.228, 3.998, 2.655, -12.56, -8.463, -12.89, -9.012, 3.998, 2.655, -14.26, -15.79, 3.97, 1.438, 3.892, 0.3325, -14.41, -14.55, 14.94, -14.09, -13.48, -12.79, -13.38, -11.47, 14.61, -15.43, -13.23, -10.24, 3.97, 1.438, 3.998, 2.655, -12.89, -9.012, -13.87, -17.65, -13.59, -17.57, -13.91, -17.04, -13.91, -17.04, 3.998, 2.655, 3.97, 1.438, -14.26, -15.79, -14.41, -14.55, 3.892, 0.3325, 3.878, -0.8267, -14.5, -13.25, 14.53, -17.65, 14.82, -17.62, 14.67, -17.15, -13.48, -12.79, 3.878, -0.8267, 3.892, 0.3325, -13.38, -11.47, 4.152, 3.228, 3.861, 3.236, 3.998, 2.655, -12.84, -8.387, -12.89, -9.012, -12.56, -8.463, 14.61, -15.43, 14.66, -16.2, -14.26, -15.79, -14.41, -14.55, 14.66, -16.2, -13.23, -10.24, -12.89, -9.012, 14.67, -17.15, 14.66, -16.2, 14.67, -17.15, -13.91, -17.04, -14.26, -15.79, -13.87, -17.65, -13.91, -17.04, 14.67, -17.15, 14.94, -14.09, 14.61, -15.43, -14.41, -14.55, -14.5, -13.25, 14.53, -17.65, 14.67, -17.15, -12.89, -9.012, -13.38, -11.47, 3.892, 0.3325, 3.97, 1.438, -13.23, -10.24, 14.89, -14.81, 14.64, -14.67, -14.5, -13.25, -14.51, -12.02, 14.98, -15.66, -13.29, -15.23, -13.48, -14.01, 14.89, -14.81, -14.5, -13.25, 3.878, -0.8267, -7.401, 17.39, -14.51, -12.02, -13.48, -14.01, 3.924, -1.873, 3.878, -0.8267, -13.48, -12.79, 14.98, -15.66, 14.74, -14.0, -14.51, -12.02, -14.31, -10.78, 15.0, -16.65, -12.96, -16.5, -13.29, -15.23, 14.98, -15.66, -14.51, -12.02, 3.924, -1.873, -7.452, 16.47, -14.31, -10.78, -13.29, -15.23, -7.452, 16.47, 3.924, -1.873, -13.48, -14.01, 15.0, -16.65, 14.98, -15.66, -14.31, -10.78, -13.99, -9.53, 14.91, -17.64, -12.59, -17.64, -12.96, -16.5, 15.0, -16.65, -14.31, -10.78, 3.884, -2.802, -7.446, 15.39, -13.99, -9.53, -12.96, -16.5, -7.446, 15.39, 3.884, -2.802, -13.29, -15.23, 14.91, -17.64, 15.0, -16.65, -13.99, -9.53, -13.62, -8.372, -13.62, -8.372, -13.99, -9.53, 3.959, -3.716, -7.352, 14.32, -12.59, -17.64, -7.352, 14.32, 3.959, -3.716, -12.96, -16.5, -0.0239, -12.81, -0.3304, -13.25, -0.1946, -13.29, 7.043, 7.426, 7.22, 6.858, 7.187, 7.452, 6.908, 8.651, -0.6158, -14.31, 7.186, 9.771, -14.53, -5.629, -0.7237, -14.29, 7.018, 8.648, -0.1946, -13.29, -1.085, 8.386, 7.043, 7.426, -0.1946, -13.29, 7.018, 8.648, -14.43, -6.799, -1.062, 8.97, -13.84, -8.356, -1.228, 8.411, 7.22, 6.858, -0.0239, -12.81, 7.187, 7.452, -1.062, 8.97, -0.3304, -13.25, -0.0239, -12.81, -1.134, 5.989, -14.54, -6.814, 6.908, 8.651, -14.53, -5.629, -1.335, 7.171, -0.7237, -14.29, -1.085, 8.386, -14.14, -7.889, -1.335, 7.171, -14.14, -7.889, 7.043, 7.426, -14.43, -6.799, -13.84, -8.356, -14.0, -7.847, -14.14, -7.889, -1.062, 8.97, -1.228, 8.411, -1.085, 8.386, -0.7931, -15.46, 7.186, 9.771, -0.6158, -14.31, -1.226, 7.174, 9.297, 7.811, 11.24, -9.477, 9.581, 8.653, 10.23, 4.527, -4.614, 5.65, 11.06, -10.57, -4.759, 6.56, 10.2, 3.387, -4.334, 7.857, -4.542, 7.473, 11.37, -8.474, 9.509, 6.913, 16.91, -14.6, 16.97, -14.14, 11.15, -9.458, 16.99, -13.26, 11.37, -8.474, -4.542, 7.473, 10.49, 1.848, 9.736, 6.515, 10.47, 2.351, -4.336, 3.563, 11.43, -12.81, -4.37, 4.63, 10.29, 5.694, -4.404, 4.623, 11.17, -11.75, -4.549, 5.676, 10.16, 4.527, 9.509, 6.913, 11.37, -8.474, 11.24, -9.477, 10.3, 3.4, 9.516, 8.679, 11.13, -10.58, 9.731, 9.686, 10.33, 5.69, 9.962, -13.54, 10.49, 1.848, 10.03, -13.23, 11.17, -11.75, 9.731, 9.686, 11.13, -10.58, -4.549, 5.676, 16.91, -14.6, 11.35, -7.999, 16.97, -14.14, -4.477, 7.915, -4.542, 7.473, -4.334, 7.857, -4.614, 5.65, 10.2, 3.387, 9.297, 7.811, 10.23, 4.527, -4.857, 6.536, 11.15, -9.458, -4.542, 7.473, 10.33, 2.321, -4.857, 6.536, 10.33, 2.321, 9.509, 6.913, 10.3, 3.4, 10.49, 1.848, 10.47, 2.351, 10.33, 2.321, -4.404, 4.623, 10.16, 4.527, 9.516, 8.679, 10.33, 5.69, 9.962, -13.54, 10.03, -13.23, -4.542, 7.473, 11.06, -10.57, 9.581, 8.653, 11.24, -9.477, -4.759, 6.56, -4.336, 3.563, 10.29, 5.694, 9.697, 9.692, 10.56, 6.747, 10.56, 6.747, 9.697, 9.692, 11.2, -11.75, 9.736, 10.74, 11.43, -12.81, 9.736, 10.74, 11.2, -11.75, -4.37, 4.63, -10.13, 5.414, -10.42, 5.114, 13.24, 13.99, -9.692, 2.331, -9.466, 1.917, -9.565, 2.368, -10.78, 4.378, -9.837, 3.32, 13.24, 13.99, 6.839, -13.6, 12.38, -9.97, -9.466, 1.917, 12.45, -9.583, -9.692, 2.331, 13.24, 13.99, -9.837, 3.32, 12.4, -12.79, 6.932, -13.17, 12.38, -9.97, 6.712, -13.56, -9.466, 1.917, 13.31, 13.5, -9.565, 2.368, 6.932, -13.17, -10.42, 5.114, -10.13, 5.414, 6.479, -14.47, -10.78, 4.378, 6.839, -13.6, 12.32, -9.58, 6.479, -14.47, 12.32, -9.58, -9.692, 2.331, 12.4, -12.79, 12.38, -9.97, 12.45, -9.583, 12.32, -9.58, 6.932, -13.17, 6.712, -13.56, 6.839, -13.6, 8.873, 3.382, 12.24, -1.745, 12.08, -2.678, 8.988, 4.39, 11.29, -2.008, 8.687, -15.63, 8.573, -14.62, 11.44, -2.982, 8.998, -13.11, 8.79, -13.58, 12.29, -0.7079, 9.09, 2.345, 12.38, -0.2058, 12.29, -0.7079, 8.573, -14.62, 12.24, -1.745, 12.29, -0.7079, 8.79, -13.58, 9.159, 1.846, 9.297, 1.876, 9.09, 2.345, 11.64, -0.0758, 8.998, -17.65, 8.861, -16.69, 11.36, -1.006, 11.36, -1.006, 8.861, -16.69, 8.687, -15.63, 11.29, -2.008, 9.09, 2.345, 12.29, -0.7079, 12.24, -1.745, 8.873, 3.382, 8.988, 4.39, 12.08, -2.678, 12.12, -3.652, 9.16, 5.435, 11.5, -4.549, 11.64, -4.538, 11.53, -4.05, 8.861, -16.69, 12.12, -3.652, 12.08, -2.678, 8.687, -15.63, 12.38, -0.2058, 12.24, -0.2013, 12.29, -0.7079, 8.86, -13.09, 8.79, -13.58, 8.998, -13.11, 11.29, -2.008, 11.44, -2.982, 8.873, 3.382, 8.988, 4.39, 11.44, -2.982, 8.573, -14.62, 8.79, -13.58, 11.53, -4.05, 11.44, -2.982, 11.53, -4.05, 9.09, 2.345, 8.873, 3.382, 9.159, 1.846, 9.09, 2.345, 11.53, -4.05, 11.36, -1.006, 11.29, -2.008, 8.988, 4.39, 9.16, 5.435, 11.5, -4.549, 11.53, -4.05, 8.79, -13.58, 8.687, -15.63, 12.08, -2.678, 12.24, -1.745, 8.573, -14.62, 11.64, -0.0758, 11.36, -1.006, 9.16, 5.435, 9.296, 6.402, -9.857, -0.749, 18.91, 13.04, 18.78, 12.28, -9.849, 0.1146, 9.296, 6.402, 9.16, 5.435, 12.12, -3.652, 12.38, -4.549, 8.998, -17.65, 12.38, -4.549, 12.12, -3.652, 8.861, -16.69, 16.6, -12.1, -0.7117, -10.97, -0.7163, -10.1, 16.74, -12.9, -0.013, -8.857, -0.3126, -9.231, 6.117, -5.922, -9.447, -1.624, 6.078, -6.373, 6.117, -5.922, -0.7163, -10.1, 6.107, -5.033, 6.117, -5.922, -0.3126, -9.231, -9.267, -2.056, -9.146, -2.0, -9.447, -1.624, 16.84, -10.22, -0.0137, -12.78, -0.4314, -11.91, 16.64, -11.14, 16.64, -11.14, -0.4314, -11.91, -0.7117, -10.97, 16.6, -12.1, -9.447, -1.624, 6.117, -5.922, 6.107, -5.033, -9.857, -0.749, -9.849, 0.1146, 18.78, 12.28, 18.78, 11.33, -9.567, 1.028, -10.91, -1.574, -11.04, -1.542, -11.0, -1.905, -0.4314, -11.91, 18.78, 11.33, 18.78, 12.28, -0.7117, -10.97, 6.078, -6.373, 6.209, -6.36, 6.117, -5.922, -0.1341, -8.802, -0.3126, -9.231, -0.013, -8.857, 16.6, -12.1, 16.74, -12.9, -9.857, -0.749, -9.849, 0.1146, 16.74, -12.9, -0.7163, -10.1, -0.3126, -9.231, -11.0, -1.905, -10.96, -2.554, -11.0, -1.905, -9.447, -1.624, -9.857, -0.749, -9.267, -2.056, -9.447, -1.624, -11.0, -1.905, 16.64, -11.14, 16.6, -12.1, -9.849, 0.1146, -9.567, 1.028, -10.91, -1.574, -11.0, -1.905, -0.3126, -9.231, -0.7117, -10.97, 18.78, 12.28, 6.107, -5.033, -0.7163, -10.1, 16.84, -10.22, 16.64, -11.14, -9.567, 1.028, -9.147, 1.886, -6.089, 10.55, 11.43, 4.298, -5.85, 11.41, 4.235, 9.708, -9.147, 1.886, -9.567, 1.028, 18.78, 11.33, 18.91, 10.39, -0.0137, -12.78, 18.91, 10.39, 18.78, 11.33, -0.4314, -11.91, 13.9, -6.96, 11.35, 3.454, 13.81, -6.061, 4.174, 8.839, 11.71, 5.333, 11.54, 5.036, 11.65, 5.009, -5.969, 9.619, -5.818, 9.189, -5.859, 9.641, 11.35, 4.308, -6.004, 10.55, 11.65, 5.009, 13.94, -5.138, 4.546, 7.754, -5.818, 9.189, 4.478, 8.11, -5.969, 9.619, 11.65, 5.009, -6.004, 10.55, 4.258, 8.848, 13.97, -4.693, 4.546, 7.754, 13.83, -5.118, -5.818, 9.189, 11.71, 5.333, -5.859, 9.641, 13.97, -4.693, 11.54, 5.036, 11.71, 5.333, 13.9, -6.96, 4.174, 8.839, -6.089, 10.55, 4.235, 9.708, 13.72, -6.063, 11.35, 4.308, 13.94, -5.138, 4.37, 8.085, 13.72, -6.063, 4.37, 8.085, -5.969, 9.619, 4.258, 8.848, 4.546, 7.754, 4.478, 8.11, 4.37, 8.085, 13.97, -4.693, 13.83, -5.118, 13.94, -5.138, 11.35, 3.454, -5.85, 11.41, 11.43, 4.298, 13.81, -6.061, 14.64, 2.999, 15.31, -10.69, 14.88, 3.756, 15.78, -11.1, 14.19, 3.525, 12.53, -0.8642, 14.05, 4.314, 15.76, -11.92, 15.33, -9.412, 15.27, -9.819, 15.37, -9.832, 14.78, 2.21, 15.44, -9.415, 15.37, -9.832, 12.51, -0.2613, 15.31, -10.69, 15.37, -9.832, 14.2, 5.102, 15.93, -13.22, 14.94, 1.861, 15.93, -12.8, 14.08, 1.847, 15.44, -13.22, 14.27, 2.672, 15.81, -10.22, 14.24, 2.674, 15.25, -12.39, 14.24, 3.539, 15.73, -11.1, 14.78, 2.21, 15.37, -9.832, 14.72, 2.991, 15.83, -11.92, 14.83, 3.77, 15.22, -11.5, 14.9, 4.618, 15.84, -10.22, 14.24, 5.486, 15.93, -13.22, 14.1, 5.111, 15.25, -12.39, 14.9, 4.618, 15.22, -11.5, 14.24, 3.539, 15.44, -9.415, 15.33, -9.412, 15.37, -9.832, 14.24, 5.486, 15.27, -9.819, 15.33, -9.412, 14.19, 3.525, 15.76, -11.92, 14.64, 2.999, 15.78, -11.1, 13.98, 4.304, 15.24, -10.69, 14.2, 5.102, 15.83, -12.81, 13.98, 4.304, 15.83, -12.81, 14.78, 2.21, 15.83, -11.92, 15.93, -13.22, 15.93, -12.8, 15.83, -12.81, 14.24, 2.674, 15.73, -11.1, 14.83, 3.77, 15.84, -10.22, 14.24, 5.486, 14.1, 5.111, 14.2, 5.102, 15.18, -11.5, 14.88, 3.756, 15.31, -10.69, 14.05, 4.314, 14.08, 1.847, 15.81, -10.22, 14.87, 4.615, 15.98, -9.391, -13.52, 6.249, 15.61, -16.73, 15.64, -15.99, -13.51, 7.026, 15.98, -9.391, 14.87, 4.615, 15.27, -12.39, 14.69, 5.436, 15.44, -13.22, 14.69, 5.436, 15.27, -12.39, 14.27, 2.672, 16.35, 2.036, -6.47, 7.371, -6.481, 8.138, 16.3, 2.782, -5.91, 9.13, -6.156, 8.835, -5.732, 13.71, -13.19, 5.538, 15.81, -17.65, 15.77, -17.36, -6.481, 8.138, 15.61, -16.73, -5.732, 13.71, -6.156, 8.835, -13.05, 5.2, -12.95, 5.249, -13.19, 5.538, 16.54, 0.4121, -5.91, 5.87, -6.243, 6.577, 16.44, 1.204, 16.44, 1.204, -6.243, 6.577, -6.47, 7.371, 16.35, 2.036, -13.19, 5.538, -5.732, 13.71, 15.61, -16.73, -13.52, 6.249, -13.51, 7.026, 15.64, -15.99, 15.75, -15.15, -13.29, 7.822, 16.54, 3.611, 2.348, -11.62, 16.41, 3.374, -6.243, 6.577, 15.75, -15.15, 15.64, -15.99, -6.47, 7.371, 15.81, -17.65, -5.788, 14.04, 15.77, -17.36, -6.006, 9.18, -6.156, 8.835, -5.91, 9.13, 16.35, 2.036, 16.3, 2.782, -13.52, 6.249, -13.51, 7.026, 16.3, 2.782, -6.481, 8.138, -6.156, 8.835, 2.295, -11.4, 16.3, 2.782, 2.295, -11.4, -13.19, 5.538, -13.52, 6.249, -13.05, 5.2, -13.19, 5.538, 2.295, -11.4, 16.44, 1.204, 16.35, 2.036, -13.51, 7.026, -13.29, 7.822, 16.54, 3.611, 16.41, 3.374, -6.156, 8.835, -6.47, 7.371, 15.64, -15.99, -5.73, 13.08, -6.481, 8.138, 16.54, 0.4121, 16.44, 1.204, -13.29, 7.822, -12.95, 8.534, -1.944, 11.89, -14.17, 12.2, -1.774, 12.54, 8.794, 14.79, -12.95, 8.534, -13.29, 7.822, 15.75, -15.15, 15.86, -14.37, -5.91, 5.87, 15.86, -14.37, 15.75, -15.15, -6.243, 6.577, 7.013, 12.28, -14.12, 11.48, 6.976, 12.96, 8.634, 14.07, -14.1, 13.29, -14.19, 12.94, -14.1, 12.94, -1.784, 11.17, -1.629, 10.84, -1.697, 11.2, -14.24, 12.2, -1.875, 11.89, -14.1, 12.94, 7.152, 13.68, 8.769, 12.96, -1.629, 10.84, 8.773, 13.31, 7.263, 10.83, -14.21, 9.998, 7.179, 11.56, 8.768, 15.56, 7.155, 11.55, -14.11, 10.72, 7.058, 12.29, 8.748, 14.8, -1.784, 11.17, -14.1, 12.94, -1.875, 11.89, 8.702, 14.07, -1.819, 12.55, -14.08, 11.49, -1.649, 13.27, 8.792, 15.56, 7.218, 14.03, 8.769, 12.96, 7.066, 13.71, -14.11, 10.72, -1.649, 13.27, -14.08, 11.49, 7.058, 12.29, -1.629, 10.84, -14.1, 13.29, -1.697, 11.2, 7.218, 14.03, -14.19, 12.94, -14.1, 13.29, 7.013, 12.28, 8.634, 14.07, -1.944, 11.89, 8.794, 14.79, 6.908, 12.96, -14.24, 12.2, 7.152, 13.68, 8.683, 13.31, 6.908, 12.96, 8.683, 13.31, -1.784, 11.17, 8.702, 14.07, 8.769, 12.96, 8.773, 13.31, 8.683, 13.31, 7.155, 11.55, 8.748, 14.8, -1.819, 12.55, 8.792, 15.56, 7.218, 14.03, 7.066, 13.71, 7.152, 13.68, -14.12, 11.48, -7.512, 1.964, -14.17, 12.2, 6.976, 12.96, 7.263, 10.83, 8.768, 15.56, -1.673, 13.28, 8.667, 16.28, -4.1, 10.79, -4.92, -9.696, -4.887, -9.035, -4.094, 11.44, 8.667, 16.28, -1.673, 13.28, -14.08, 10.72, -1.58, 14.0, -14.21, 9.998, -1.58, 14.0, -14.08, 10.72, 7.179, 11.56, -13.09, 10.11, -16.1, 11.01, -16.1, 11.67, -13.07, 9.431, -15.71, 12.6, -15.88, 12.31, -4.911, -10.31, -3.873, 10.15, -4.942, -10.6, -4.911, -10.31, -16.1, 11.67, -4.92, -9.696, -4.911, -10.31, -15.88, 12.31, -3.775, 9.83, -3.697, 9.86, -3.873, 10.15, -12.99, 11.5, -15.71, 9.691, -15.94, 10.33, -13.06, 10.83, -13.06, 10.83, -15.94, 10.33, -16.1, 11.01, -13.09, 10.11, -3.873, 10.15, -4.911, -10.31, -4.92, -9.696, -4.1, 10.79, -4.094, 11.44, -4.887, -9.035, -4.873, -8.318, -3.935, 12.12, -13.07, 8.547, -12.99, 8.54, -13.05, 8.81, -15.94, 10.33, -4.873, -8.318, -4.887, -9.035, -16.1, 11.01, -4.942, -10.6, -4.858, -10.6, -4.911, -10.31, -15.78, 12.63, -15.88, 12.31, -15.71, 12.6, -13.09, 10.11, -13.07, 9.431, -4.1, 10.79, -4.094, 11.44, -13.07, 9.431, -16.1, 11.67, -15.88, 12.31, -13.05, 8.81, -13.07, 9.431, -13.05, 8.81, -3.873, 10.15, -4.1, 10.79, -3.775, 9.83, -3.873, 10.15, -13.05, 8.81, -13.06, 10.83, -13.09, 10.11, -4.094, 11.44, -3.935, 12.12, -13.07, 8.547, -13.05, 8.81, -15.88, 12.31, -16.1, 11.01, -4.887, -9.035, -4.92, -9.696, -16.1, 11.67, -12.99, 11.5, -13.06, 10.83, -3.935, 12.12, -3.698, 12.76, 7.344, 14.5, 7.755, 15.42, 7.646, 14.81, 7.357, 15.12, -3.698, 12.76, -3.935, 12.12, -4.873, -8.318, -4.889, -7.647, -15.71, 9.691, -4.889, -7.647, -4.873, -8.318, -15.94, 10.33, 18.56, -7.187, 10.6, 14.81, 10.59, 15.43, 18.68, -7.806, 10.85, 16.33, 10.73, 16.05, 7.697, 16.05, 7.489, 13.87, 7.689, 16.35, 7.697, 16.05, 10.59, 15.43, 7.755, 15.42, 7.697, 16.05, 10.73, 16.05, 7.542, 13.57, 7.604, 13.59, 7.489, 13.87, 18.7, -5.928, 10.85, 13.6, 10.71, 14.16, 18.56, -6.533, 18.56, -6.533, 10.71, 14.16, 10.6, 14.81, 18.56, -7.187, 7.489, 13.87, 7.697, 16.05, 7.755, 15.42, 7.344, 14.5, 7.357, 15.12, 7.646, 14.81, 7.643, 14.17, 7.46, 15.76, 18.6, -8.712, 18.66, -8.71, 18.66, -8.43, 10.71, 14.16, 7.643, 14.17, 7.646, 14.81, 10.6, 14.81, 7.689, 16.35, 7.629, 16.35, 7.697, 16.05, 10.79, 16.35, 10.73, 16.05, 10.85, 16.33, 18.56, -7.187, 18.68, -7.806, 7.344, 14.5, 7.357, 15.12, 18.68, -7.806, 10.59, 15.43, 10.73, 16.05, 18.66, -8.43, 18.68, -7.806, 18.66, -8.43, 7.489, 13.87, 7.344, 14.5, 7.542, 13.57, 7.489, 13.87, 18.66, -8.43, 18.56, -6.533, 18.56, -7.187, 7.357, 15.12, 7.46, 15.76, 18.6, -8.712, 18.66, -8.43, 10.73, 16.05, 10.6, 14.81, 7.646, 14.81, 7.755, 15.42, 10.59, 15.43, 18.7, -5.928, 18.56, -6.533, 7.46, 15.76, 7.603, 16.33, 7.603, 16.33, 7.46, 15.76, 7.643, 14.17, 7.778, 13.57, 10.85, 13.6, 7.778, 13.57, 7.643, 14.17, 10.71, 14.16])
me_tree_mesh_002.materials.append(mat_tree_trunk)
me_tree_mesh_002.update()
me_tree_mesh_002.normals_split_custom_set([tuple(v) for v in zip(*[iter([0.09209, 0.1215, -0.9883, 0.7578, -0.6517, -0.03151, 0.7643, -0.6449, -0.006133, 0.03993, 0.02099, -0.999, 0.2493, 0.925, -0.2867, 0.9865, -0.1509, 0.06425, 0.989, -0.1397, -0.04827, 0.1632, 0.8218, -0.546, -0.6182, 0.5584, -0.5532, -0.7796, -0.3426, 0.5243, -0.9665, 0.2557, 0.02172, 0.004146, -0.0201, -0.9998, 0.7325, -0.6808, -0.005384, 0.7288, -0.6841, -0.02898, -0.07822, -0.07508, -0.9941, -0.696, 0.7177, -0.02201, -0.4559, 0.539, 0.7083, 0.1814, 0.2021, 0.9624, 0.5817, -0.4034, 0.7063, 0.777, -0.6292, -0.02036, 0.1814, 0.2021, 0.9624, -0.7119, 0.7012, -0.03801, 0.0862, 0.1117, 0.99, 0.03381, 0.02892, 0.999, -0.7114, 0.7025, -0.01872, 0.03993, 0.02099, -0.999, 0.7643, -0.6449, -0.006133, 0.7325, -0.6808, -0.005384, 0.004146, -0.0201, -0.9998, 0.7288, -0.6841, -0.02898, 0.0862, 0.1117, 0.99, 0.1814, 0.2021, 0.9624, 0.777, -0.6292, -0.02036, -0.6784, 0.3072, -0.6674, -0.4559, 0.539, 0.7083, -0.696, 0.7177, -0.02201, -0.696, 0.7177, -0.02201, 0.1814, 0.2021, 0.9624, 0.0862, 0.1117, 0.99, -0.7119, 0.7012, -0.03801, -0.7114, 0.7025, -0.01872, 0.03381, 0.02892, 0.999, -0.004217, -0.01108, 0.9999, -0.742, 0.6702, -0.01921, 0.373, -0.6465, -0.6655, -0.6784, 0.3072, -0.6674, -0.101, -0.109, -0.9889, 0.7643, -0.6449, -0.006133, -0.004217, -0.01108, 0.9999, 0.03381, 0.02892, 0.999, 0.7325, -0.6808, -0.005384, -0.4559, 0.539, 0.7083, 0.5817, -0.4034, 0.7063, 0.1814, 0.2021, 0.9624, 0.373, -0.6465, -0.6655, 0.777, -0.6292, -0.02036, 0.5817, -0.4034, 0.7063, 0.004146, -0.0201, -0.9998, -0.07822, -0.07508, -0.9941, -0.7119, 0.7012, -0.03801, -0.7114, 0.7025, -0.01872, -0.07822, -0.07508, -0.9941, 0.7288, -0.6841, -0.02898, 0.777, -0.6292, -0.02036, -0.101, -0.109, -0.9889, -0.07822, -0.07508, -0.9941, -0.101, -0.109, -0.9889, -0.696, 0.7177, -0.02201, -0.7119, 0.7012, -0.03801, -0.6784, 0.3072, -0.6674, -0.696, 0.7177, -0.02201, -0.101, -0.109, -0.9889, 0.03993, 0.02099, -0.999, 0.004146, -0.0201, -0.9998, -0.7114, 0.7025, -0.01872, -0.742, 0.6702, -0.01921, 0.373, -0.6465, -0.6655, -0.101, -0.109, -0.9889, 0.777, -0.6292, -0.02036, 0.7325, -0.6808, -0.005384, 0.03381, 0.02892, 0.999, 0.0862, 0.1117, 0.99, 0.7288, -0.6841, -0.02898, 0.09209, 0.1215, -0.9883, 0.03993, 0.02099, -0.999, -0.742, 0.6702, -0.01921, -0.7294, 0.6831, -0.03595, 0.2001, 0.187, -0.9618, 0.7588, -0.6513, -0.007089, 0.7578, -0.6517, -0.03151, 0.09209, 0.1215, -0.9883, -0.742, 0.6702, -0.01921, -0.004217, -0.01108, 0.9999, -0.09525, -0.07495, 0.9926, -0.7294, 0.6831, -0.03595, 0.7578, -0.6517, -0.03151, -0.09525, -0.07495, 0.9926, -0.004217, -0.01108, 0.9999, 0.7643, -0.6449, -0.006133, 0.2001, 0.187, -0.9618, 0.09209, 0.1215, -0.9883, -0.7294, 0.6831, -0.03595, -0.7326, 0.6803, -0.0224, 0.2416, 0.2342, -0.9417, 0.8096, -0.5862, 0.02929, 0.7588, -0.6513, -0.007089, 0.2001, 0.187, -0.9618, -0.7294, 0.6831, -0.03595, -0.09525, -0.07495, 0.9926, -0.1511, -0.1875, 0.9706, -0.7326, 0.6803, -0.0224, 0.7588, -0.6513, -0.007089, -0.1511, -0.1875, 0.9706, -0.09525, -0.07495, 0.9926, 0.7578, -0.6517, -0.03151, 0.2416, 0.2342, -0.9417, 0.2001, 0.187, -0.9618, -0.7326, 0.6803, -0.0224, -0.7869, 0.6159, -0.03833, 0.2305, 0.2698, -0.9349, 0.8309, -0.5533, 0.05916, 0.8096, -0.5862, 0.02929, 0.2416, 0.2342, -0.9417, -0.7326, 0.6803, -0.0224, -0.1511, -0.1875, 0.9706, -0.1907, -0.2355, 0.953, -0.7869, 0.6159, -0.03833, 0.8096, -0.5862, 0.02929, -0.1907, -0.2355, 0.953, -0.1511, -0.1875, 0.9706, 0.7588, -0.6513, -0.007089, 0.2305, 0.2698, -0.9349, 0.2416, 0.2342, -0.9417, -0.7869, 0.6159, -0.03833, -0.8163, 0.5764, -0.03811, -0.8163, 0.5764, -0.03811, -0.7869, 0.6159, -0.03833, -0.1907, -0.2355, 0.953, -0.2269, -0.2348, 0.9452, 0.8309, -0.5533, 0.05916, -0.2269, -0.2348, 0.9452, -0.1907, -0.2355, 0.953, 0.8096, -0.5862, 0.02929, 0.579, -0.6244, 0.5242, 0.9884, -0.1503, 0.02154, -0.1303, -0.6279, 0.7674, -0.9665, 0.2557, 0.02172, -0.7796, -0.3426, 0.5243, -0.1303, -0.6279, 0.7674, -0.9561, 0.2929, -0.009187, -0.1795, -0.7946, 0.5799, -0.153, -0.9289, 0.3372, -0.9676, 0.245, -0.06137, 0.989, -0.1397, -0.04827, -0.1795, -0.7946, 0.5799, -0.1303, -0.6279, 0.7674, 0.9884, -0.1503, 0.02154, -0.9665, 0.2557, 0.02172, -0.1303, -0.6279, 0.7674, -0.1795, -0.7946, 0.5799, -0.9561, 0.2929, -0.009187, 0.7894, 0.2663, -0.5531, -0.6182, 0.5584, -0.5532, 0.1458, 0.7028, -0.6963, -0.7796, -0.3426, 0.5243, 0.579, -0.6244, 0.5242, -0.1303, -0.6279, 0.7674, 0.7894, 0.2663, -0.5531, 0.9884, -0.1503, 0.02154, 0.579, -0.6244, 0.5242, 0.2493, 0.925, -0.2867, 0.1632, 0.8218, -0.546, -0.9561, 0.2929, -0.009187, -0.9676, 0.245, -0.06137, 0.1632, 0.8218, -0.546, 0.989, -0.1397, -0.04827, 0.9884, -0.1503, 0.02154, 0.1458, 0.7028, -0.6963, 0.1632, 0.8218, -0.546, 0.1458, 0.7028, -0.6963, -0.9665, 0.2557, 0.02172, -0.9561, 0.2929, -0.009187, -0.6182, 0.5584, -0.5532, -0.9665, 0.2557, 0.02172, 0.1458, 0.7028, -0.6963, 0.7894, 0.2663, -0.5531, 0.1458, 0.7028, -0.6963, 0.9884, -0.1503, 0.02154, 0.9865, -0.1509, 0.06425, -0.153, -0.9289, 0.3372, -0.1795, -0.7946, 0.5799, 0.989, -0.1397, -0.04827, 0.1216, 0.9925, -0.01018, -0.5045, 0.03583, 0.8627, -0.654, -0.01196, 0.7564, 0.08672, 0.9956, 0.03489, 0.682, -0.06035, -0.7288, -0.05077, -0.9985, -0.02149, -0.009184, -0.9955, -0.09477, 0.5433, 0.02483, -0.8392, -0.2443, -0.7033, 0.6676, 0.06164, -0.9981, -0.001601, -0.2939, 0.000347, 0.9558, 0.05149, 0.9987, 0.006041, -0.2688, 0.6883, 0.6738, -0.2939, 0.000347, 0.9558, -0.009184, -0.9955, -0.09477, -0.5045, 0.03583, 0.8627, -0.2939, 0.000347, 0.9558, 0.06164, -0.9981, -0.001601, 0.1693, 0.7164, -0.6768, -0.2688, 0.6883, 0.6738, 0.05149, 0.9987, 0.006041, 0.6619, -0.01195, -0.7495, 0.137, -0.9784, 0.1546, 0.06282, -0.9924, 0.1055, 0.6796, -0.06746, -0.7305, 0.6796, -0.06746, -0.7305, 0.06282, -0.9924, 0.1055, -0.05077, -0.9985, -0.02149, 0.682, -0.06035, -0.7288, 0.05149, 0.9987, 0.006041, -0.2939, 0.000347, 0.9558, -0.5045, 0.03583, 0.8627, 0.1216, 0.9925, -0.01018, 0.08672, 0.9956, 0.03489, -0.654, -0.01196, 0.7564, -0.6474, -0.009582, 0.7621, -0.04327, 0.9971, -0.06298, 0.1903, -0.7172, -0.6704, 0.1693, 0.7164, -0.6768, 0.3927, 0.01087, -0.9196, 0.06282, -0.9924, 0.1055, -0.6474, -0.009582, 0.7621, -0.654, -0.01196, 0.7564, -0.05077, -0.9985, -0.02149, -0.2688, 0.6883, 0.6738, -0.2443, -0.7033, 0.6676, -0.2939, 0.000347, 0.9558, 0.1903, -0.7172, -0.6704, 0.06164, -0.9981, -0.001601, -0.2443, -0.7033, 0.6676, 0.682, -0.06035, -0.7288, 0.5433, 0.02483, -0.8392, 0.1216, 0.9925, -0.01018, 0.08672, 0.9956, 0.03489, 0.5433, 0.02483, -0.8392, -0.009184, -0.9955, -0.09477, 0.06164, -0.9981, -0.001601, 0.3927, 0.01087, -0.9196, 0.5433, 0.02483, -0.8392, 0.3927, 0.01087, -0.9196, 0.05149, 0.9987, 0.006041, 0.1216, 0.9925, -0.01018, 0.1693, 0.7164, -0.6768, 0.05149, 0.9987, 0.006041, 0.3927, 0.01087, -0.9196, 0.6796, -0.06746, -0.7305, 0.682, -0.06035, -0.7288, 0.08672, 0.9956, 0.03489, -0.04327, 0.9971, -0.06298, 0.1903, -0.7172, -0.6704, 0.3927, 0.01087, -0.9196, 0.06164, -0.9981, -0.001601, -0.05077, -0.9985, -0.02149, -0.654, -0.01196, 0.7564, -0.5045, 0.03583, 0.8627, -0.009184, -0.9955, -0.09477, 0.6619, -0.01195, -0.7495, 0.6796, -0.06746, -0.7305, -0.04327, 0.9971, -0.06298, -0.1037, 0.986, -0.1308, -0.1037, 0.986, -0.1308, -0.04327, 0.9971, -0.06298, -0.6474, -0.009582, 0.7621, -0.6344, 0.05006, 0.7714, 0.137, -0.9784, 0.1546, -0.6344, 0.05006, 0.7714, -0.6474, -0.009582, 0.7621, 0.06282, -0.9924, 0.1055, 0.6849, -0.1375, 0.7155, 0.9973, -0.07201, -0.01737, -0.006011, -0.01718, 0.9998, -0.9832, 0.1818, -0.01644, -0.6929, 0.02647, 0.7205, -0.006011, -0.01718, 0.9998, 0.9862, -0.1423, -0.0845, -0.06422, -0.2572, 0.9642, -0.006011, -0.01718, 0.9998, 0.9973, -0.07201, -0.01737, -0.7135, 0.0658, -0.6975, -0.6929, 0.02647, 0.7205, -0.9832, 0.1818, -0.01644, -0.9832, 0.1818, -0.01644, -0.006011, -0.01718, 0.9998, -0.06422, -0.2572, 0.9642, -0.9726, 0.2256, -0.05605, 0.714, -0.1043, -0.6924, -0.7135, 0.0658, -0.6975, 0.011, 0.1215, -0.9925, -0.6929, 0.02647, 0.7205, 0.6849, -0.1375, 0.7155, -0.006011, -0.01718, 0.9998, 0.714, -0.1043, -0.6924, 0.9973, -0.07201, -0.01737, 0.6849, -0.1375, 0.7155, 0.02503, 0.3042, -0.9523, 0.9862, -0.1423, -0.0845, 0.9973, -0.07201, -0.01737, 0.011, 0.1215, -0.9925, 0.02503, 0.3042, -0.9523, 0.011, 0.1215, -0.9925, -0.9832, 0.1818, -0.01644, -0.9726, 0.2256, -0.05605, -0.7135, 0.0658, -0.6975, -0.9832, 0.1818, -0.01644, 0.011, 0.1215, -0.9925, 0.714, -0.1043, -0.6924, 0.011, 0.1215, -0.9925, 0.9973, -0.07201, -0.01737, -0.5654, 0.8243, 0.0279, -0.7272, -0.5725, 0.3787, -0.7356, -0.644, 0.2102, -0.6156, 0.7878, -0.02007, 0.7984, 0.5797, -0.1627, 0.6383, -0.7682, 0.04974, 0.6768, -0.7351, -0.03925, 0.7209, 0.604, -0.34, -0.03337, -0.9295, 0.3673, 0.6653, -0.7457, 0.03514, -0.6353, -0.5204, 0.5706, -0.5998, 0.7992, 0.03912, -0.9182, 0.1464, 0.368, -0.6353, -0.5204, 0.5706, 0.6768, -0.7351, -0.03925, -0.7272, -0.5725, 0.3787, -0.6353, -0.5204, 0.5706, 0.6653, -0.7457, 0.03514, -0.02199, 0.9079, -0.4186, -0.9182, 0.1464, 0.368, -0.5998, 0.7992, 0.03912, 0.7589, 0.6304, -0.1633, 0.6276, -0.6935, 0.3537, 0.6319, -0.7313, 0.2568, 0.8011, 0.5819, -0.1401, 0.8011, 0.5819, -0.1401, 0.6319, -0.7313, 0.2568, 0.6383, -0.7682, 0.04974, 0.7984, 0.5797, -0.1627, -0.5998, 0.7992, 0.03912, -0.6353, -0.5204, 0.5706, -0.7272, -0.5725, 0.3787, -0.5654, 0.8243, 0.0279, -0.6156, 0.7878, -0.02007, -0.7356, -0.644, 0.2102, -0.7417, -0.6412, 0.197, -0.6382, 0.7397, -0.2134, 0.8862, -0.2, -0.4178, -0.02199, 0.9079, -0.4186, 0.6769, 0.557, -0.4812, 0.6319, -0.7313, 0.2568, -0.7417, -0.6412, 0.197, -0.7356, -0.644, 0.2102, 0.6383, -0.7682, 0.04974, -0.9182, 0.1464, 0.368, -0.03337, -0.9295, 0.3673, -0.6353, -0.5204, 0.5706, 0.8862, -0.2, -0.4178, 0.6653, -0.7457, 0.03514, -0.03337, -0.9295, 0.3673, 0.7984, 0.5797, -0.1627, 0.7209, 0.604, -0.34, -0.5654, 0.8243, 0.0279, -0.6156, 0.7878, -0.02007, 0.7209, 0.604, -0.34, 0.6768, -0.7351, -0.03925, 0.6653, -0.7457, 0.03514, 0.6769, 0.557, -0.4812, 0.7209, 0.604, -0.34, 0.6769, 0.557, -0.4812, -0.5998, 0.7992, 0.03912, -0.5654, 0.8243, 0.0279, -0.02199, 0.9079, -0.4186, -0.5998, 0.7992, 0.03912, 0.6769, 0.557, -0.4812, 0.8011, 0.5819, -0.1401, 0.7984, 0.5797, -0.1627, -0.6156, 0.7878, -0.02007, -0.6382, 0.7397, -0.2134, 0.8862, -0.2, -0.4178, 0.6769, 0.557, -0.4812, 0.6653, -0.7457, 0.03514, 0.6383, -0.7682, 0.04974, -0.7356, -0.644, 0.2102, -0.7272, -0.5725, 0.3787, 0.6768, -0.7351, -0.03925, 0.7589, 0.6304, -0.1633, 0.8011, 0.5819, -0.1401, -0.6382, 0.7397, -0.2134, -0.6321, 0.7079, -0.3152, -0.2862, 0.9552, -0.07516, -0.1448, 0.0007053, 0.9895, -0.4287, -0.1428, 0.8921, -0.2162, 0.9756, -0.03917, -0.6321, 0.7079, -0.3152, -0.6382, 0.7397, -0.2134, -0.7417, -0.6412, 0.197, -0.7854, -0.5894, 0.1892, 0.6276, -0.6935, 0.3537, -0.7854, -0.5894, 0.1892, -0.7417, -0.6412, 0.197, 0.6319, -0.7313, 0.2568, 0.4749, 0.1201, -0.8718, 0.3022, -0.9517, -0.05346, 0.3497, -0.9324, -0.09145, 0.1551, 0.09449, -0.9834, 0.3601, -0.6007, 0.7138, 0.469, -0.8828, -0.02558, 0.1197, 0.06784, 0.9905, -0.3751, 0.9265, -0.02943, -0.2475, 0.6437, 0.7242, 0.1197, 0.06784, 0.9905, 0.3497, -0.9324, -0.09145, -0.1448, 0.0007053, 0.9895, 0.1197, 0.06784, 0.9905, 0.469, -0.8828, -0.02558, -0.4314, 0.5847, -0.687, -0.2475, 0.6437, 0.7242, -0.3751, 0.9265, -0.02943, 0.7019, 0.2249, -0.6759, 0.3682, -0.9226, 0.1154, 0.3693, -0.9288, 0.03184, 0.654, 0.1657, -0.7381, 0.654, 0.1657, -0.7381, 0.3693, -0.9288, 0.03184, 0.3022, -0.9517, -0.05346, 0.4749, 0.1201, -0.8718, -0.3751, 0.9265, -0.02943, 0.1197, 0.06784, 0.9905, -0.1448, 0.0007053, 0.9895, -0.2862, 0.9552, -0.07516, -0.2162, 0.9756, -0.03917, -0.4287, -0.1428, 0.8921, -0.6083, -0.2024, 0.7674, -0.2897, 0.9547, -0.06841, 0.203, -0.7081, -0.6763, -0.4314, 0.5847, -0.687, -0.0333, -0.008303, -0.9994, 0.3693, -0.9288, 0.03184, -0.6083, -0.2024, 0.7674, -0.4287, -0.1428, 0.8921, 0.3022, -0.9517, -0.05346, -0.2475, 0.6437, 0.7242, 0.3601, -0.6007, 0.7138, 0.1197, 0.06784, 0.9905, 0.203, -0.7081, -0.6763, 0.469, -0.8828, -0.02558, 0.3601, -0.6007, 0.7138, 0.4749, 0.1201, -0.8718, 0.1551, 0.09449, -0.9834, -0.2862, 0.9552, -0.07516, -0.2162, 0.9756, -0.03917, 0.1551, 0.09449, -0.9834, 0.3497, -0.9324, -0.09145, 0.469, -0.8828, -0.02558, -0.0333, -0.008303, -0.9994, 0.1551, 0.09449, -0.9834, -0.0333, -0.008303, -0.9994, -0.3751, 0.9265, -0.02943, -0.2862, 0.9552, -0.07516, -0.4314, 0.5847, -0.687, -0.3751, 0.9265, -0.02943, -0.0333, -0.008303, -0.9994, 0.654, 0.1657, -0.7381, 0.4749, 0.1201, -0.8718, -0.2162, 0.9756, -0.03917, -0.2897, 0.9547, -0.06841, 0.203, -0.7081, -0.6763, -0.0333, -0.008303, -0.9994, 0.469, -0.8828, -0.02558, 0.3022, -0.9517, -0.05346, -0.4287, -0.1428, 0.8921, -0.1448, 0.0007053, 0.9895, 0.3497, -0.9324, -0.09145, 0.7019, 0.2249, -0.6759, 0.654, 0.1657, -0.7381, -0.2897, 0.9547, -0.06841, -0.3689, 0.9276, -0.05962, -0.9969, 0.07807, -0.01019, -0.002926, -0.7436, 0.6686, 0.04188, -0.8655, 0.4991, -0.9999, 0.005152, -0.01392, -0.3689, 0.9276, -0.05962, -0.2897, 0.9547, -0.06841, -0.6083, -0.2024, 0.7674, -0.6829, -0.1954, 0.7039, 0.3682, -0.9226, 0.1154, -0.6829, -0.1954, 0.7039, -0.6083, -0.2024, 0.7674, 0.3693, -0.9288, 0.03184, 0.03442, 0.888, -0.4586, 0.9989, 0.03511, 0.03203, 0.9953, 0.07162, -0.06529, -0.02657, 0.7701, -0.6374, 0.7057, -0.4165, 0.5733, 0.997, 0.07606, 0.01469, 0.0118, -0.5517, 0.8339, -0.9993, 0.03366, 0.01828, -0.6832, -0.4505, 0.5747, 0.0118, -0.5517, 0.8339, 0.9953, 0.07162, -0.06529, -0.002926, -0.7436, 0.6686, 0.0118, -0.5517, 0.8339, 0.997, 0.07606, 0.01469, -0.7255, 0.3425, -0.5969, -0.6832, -0.4505, 0.5747, -0.9993, 0.03366, 0.01828, -0.9993, 0.03366, 0.01828, 0.0118, -0.5517, 0.8339, -0.002926, -0.7436, 0.6686, -0.9969, 0.07807, -0.01019, 0.7102, 0.3757, -0.5954, -0.7255, 0.3425, -0.5969, -0.01633, 0.6356, -0.7718, -0.6832, -0.4505, 0.5747, 0.7057, -0.4165, 0.5733, 0.0118, -0.5517, 0.8339, 0.7102, 0.3757, -0.5954, 0.997, 0.07606, 0.01469, 0.7057, -0.4165, 0.5733, 0.03442, 0.888, -0.4586, -0.02657, 0.7701, -0.6374, -0.9969, 0.07807, -0.01019, -0.9999, 0.005152, -0.01392, -0.02657, 0.7701, -0.6374, 0.9953, 0.07162, -0.06529, 0.997, 0.07606, 0.01469, -0.01633, 0.6356, -0.7718, -0.02657, 0.7701, -0.6374, -0.01633, 0.6356, -0.7718, -0.9993, 0.03366, 0.01828, -0.9969, 0.07807, -0.01019, -0.7255, 0.3425, -0.5969, -0.9993, 0.03366, 0.01828, -0.01633, 0.6356, -0.7718, 0.7102, 0.3757, -0.5954, -0.01633, 0.6356, -0.7718, 0.997, 0.07606, 0.01469, 0.9989, 0.03511, 0.03203, 0.04188, -0.8655, 0.4991, -0.002926, -0.7436, 0.6686, 0.9953, 0.07162, -0.06529, 0.03671, 0.9979, 0.05279, -0.8375, -0.03401, 0.5455, -0.8979, -0.0983, 0.4291, -0.04977, 0.9956, 0.07987, 0.9181, 0.01291, -0.396, 0.02843, -0.9992, -0.0284, 0.1162, -0.9882, -0.1001, 0.8565, 0.09894, -0.5066, -0.4555, -0.7466, 0.4849, 0.1365, -0.9905, 0.019, -0.6838, -0.0607, 0.7272, -0.03842, 0.9986, 0.03546, -0.5934, 0.639, 0.4895, -0.6838, -0.0607, 0.7272, 0.1162, -0.9882, -0.1001, -0.8375, -0.03401, 0.5455, -0.6838, -0.0607, 0.7272, 0.1365, -0.9905, 0.019, 0.3918, 0.7543, -0.5268, -0.5934, 0.639, 0.4895, -0.03842, 0.9986, 0.03546, 0.8146, 0.04995, -0.5779, 0.2064, -0.9538, 0.2184, 0.109, -0.9814, 0.1583, 0.8654, -0.00197, -0.501, 0.8654, -0.00197, -0.501, 0.109, -0.9814, 0.1583, 0.02843, -0.9992, -0.0284, 0.9181, 0.01291, -0.396, -0.03842, 0.9986, 0.03546, -0.6838, -0.0607, 0.7272, -0.8375, -0.03401, 0.5455, 0.03671, 0.9979, 0.05279, -0.04977, 0.9956, 0.07987, -0.8979, -0.0983, 0.4291, -0.8338, -0.08613, 0.5454, -0.1502, 0.985, -0.08498, 0.5244, -0.6728, -0.5219, 0.3918, 0.7543, -0.5268, 0.7551, 0.07716, -0.6511, 0.109, -0.9814, 0.1583, -0.8338, -0.08613, 0.5454, -0.8979, -0.0983, 0.4291, 0.02843, -0.9992, -0.0284, -0.5934, 0.639, 0.4895, -0.4555, -0.7466, 0.4849, -0.6838, -0.0607, 0.7272, 0.5244, -0.6728, -0.5219, 0.1365, -0.9905, 0.019, -0.4555, -0.7466, 0.4849, 0.9181, 0.01291, -0.396, 0.8565, 0.09894, -0.5066, 0.03671, 0.9979, 0.05279, -0.04977, 0.9956, 0.07987, 0.8565, 0.09894, -0.5066, 0.1162, -0.9882, -0.1001, 0.1365, -0.9905, 0.019, 0.7551, 0.07716, -0.6511, 0.8565, 0.09894, -0.5066, 0.7551, 0.07716, -0.6511, -0.03842, 0.9986, 0.03546, 0.03671, 0.9979, 0.05279, 0.3918, 0.7543, -0.5268, -0.03842, 0.9986, 0.03546, 0.7551, 0.07716, -0.6511, 0.8654, -0.00197, -0.501, 0.9181, 0.01291, -0.396, -0.04977, 0.9956, 0.07987, -0.1502, 0.985, -0.08498, 0.5244, -0.6728, -0.5219, 0.7551, 0.07716, -0.6511, 0.1365, -0.9905, 0.019, 0.02843, -0.9992, -0.0284, -0.8979, -0.0983, 0.4291, -0.8375, -0.03401, 0.5455, 0.1162, -0.9882, -0.1001, 0.8146, 0.04995, -0.5779, 0.8654, -0.00197, -0.501, -0.1502, 0.985, -0.08498, -0.1632, 0.9659, -0.2012, -0.8286, 0.5553, -0.07079, -0.193, -0.3158, 0.929, -0.3257, -0.5686, 0.7554, -0.8294, 0.5582, -0.02404, -0.1632, 0.9659, -0.2012, -0.1502, 0.985, -0.08498, -0.8338, -0.08613, 0.5454, -0.7983, -0.003772, 0.6023, 0.2064, -0.9538, 0.2184, -0.7983, -0.003772, 0.6023, -0.8338, -0.08613, 0.5454, 0.109, -0.9814, 0.1583, 0.3571, 0.5872, -0.7264, 0.8813, -0.4713, -0.03485, 0.884, -0.459, -0.0885, 0.1941, 0.3582, -0.9133, 0.5591, -0.4199, 0.7149, 0.899, -0.4375, -0.01751, -0.04188, -0.07194, 0.9965, -0.8434, 0.537, -0.01661, -0.6505, 0.2502, 0.7171, -0.04188, -0.07194, 0.9965, 0.884, -0.459, -0.0885, -0.193, -0.3158, 0.929, -0.04188, -0.07194, 0.9965, 0.899, -0.4375, -0.01751, -0.6198, 0.3666, -0.6939, -0.6505, 0.2502, 0.7171, -0.8434, 0.537, -0.01661, 0.4283, 0.7409, -0.5174, 0.8736, -0.4813, 0.0715, 0.8884, -0.4585, 0.02251, 0.4231, 0.6972, -0.5787, 0.4231, 0.6972, -0.5787, 0.8884, -0.4585, 0.02251, 0.8813, -0.4713, -0.03485, 0.3571, 0.5872, -0.7264, -0.8434, 0.537, -0.01661, -0.04188, -0.07194, 0.9965, -0.193, -0.3158, 0.929, -0.8286, 0.5553, -0.07079, -0.8294, 0.5582, -0.02404, -0.3257, -0.5686, 0.7554, -0.3935, -0.6859, 0.6121, -0.8505, 0.525, -0.03099, 0.6413, -0.3324, -0.6916, -0.6198, 0.3666, -0.6939, 0.08844, 0.1627, -0.9827, 0.8884, -0.4585, 0.02251, -0.3935, -0.6859, 0.6121, -0.3257, -0.5686, 0.7554, 0.8813, -0.4713, -0.03485, -0.6505, 0.2502, 0.7171, 0.5591, -0.4199, 0.7149, -0.04188, -0.07194, 0.9965, 0.6413, -0.3324, -0.6916, 0.899, -0.4375, -0.01751, 0.5591, -0.4199, 0.7149, 0.3571, 0.5872, -0.7264, 0.1941, 0.3582, -0.9133, -0.8286, 0.5553, -0.07079, -0.8294, 0.5582, -0.02404, 0.1941, 0.3582, -0.9133, 0.884, -0.459, -0.0885, 0.899, -0.4375, -0.01751, 0.08844, 0.1627, -0.9827, 0.1941, 0.3582, -0.9133, 0.08844, 0.1627, -0.9827, -0.8434, 0.537, -0.01661, -0.8286, 0.5553, -0.07079, -0.6198, 0.3666, -0.6939, -0.8434, 0.537, -0.01661, 0.08844, 0.1627, -0.9827, 0.4231, 0.6972, -0.5787, 0.3571, 0.5872, -0.7264, -0.8294, 0.5582, -0.02404, -0.8505, 0.525, -0.03099, 0.6413, -0.3324, -0.6916, 0.08844, 0.1627, -0.9827, 0.899, -0.4375, -0.01751, 0.8813, -0.4713, -0.03485, -0.3257, -0.5686, 0.7554, -0.193, -0.3158, 0.929, 0.884, -0.459, -0.0885, 0.4283, 0.7409, -0.5174, 0.4231, 0.6972, -0.5787, -0.8505, 0.525, -0.03099, -0.8782, 0.4779, -0.0196, -0.9501, 0.296, 0.09826, -0.2269, -0.9494, 0.217, -0.2338, -0.97, 0.06731, -0.9503, 0.2051, 0.2341, -0.8782, 0.4779, -0.0196, -0.8505, 0.525, -0.03099, -0.3935, -0.6859, 0.6121, -0.4259, -0.7171, 0.5517, 0.8736, -0.4813, 0.0715, -0.4259, -0.7171, 0.5517, -0.3935, -0.6859, 0.6121, 0.8884, -0.4585, 0.02251, 0.1952, 0.9805, -0.02109, 0.9529, -0.2354, -0.1915, 0.9873, -0.1306, -0.09065, 0.1732, 0.9697, -0.1724, 0.5654, -0.7756, 0.2807, 0.9874, -0.1559, 0.0262, -0.1739, -0.8747, 0.4525, -0.9713, 0.2308, 0.05696, -0.8025, -0.5243, 0.2847, -0.1739, -0.8747, 0.4525, 0.9873, -0.1306, -0.09065, -0.2269, -0.9494, 0.217, -0.1739, -0.8747, 0.4525, 0.9874, -0.1559, 0.0262, -0.5856, 0.7349, -0.3419, -0.8025, -0.5243, 0.2847, -0.9713, 0.2308, 0.05696, 0.1727, 0.9648, -0.1984, 0.9232, -0.2113, -0.3209, 0.9269, -0.2512, -0.2788, 0.1729, 0.9775, -0.1211, 0.1729, 0.9775, -0.1211, 0.9269, -0.2512, -0.2788, 0.9529, -0.2354, -0.1915, 0.1952, 0.9805, -0.02109, -0.9713, 0.2308, 0.05696, -0.1739, -0.8747, 0.4525, -0.2269, -0.9494, 0.217, -0.9501, 0.296, 0.09826, -0.9503, 0.2051, 0.2341, -0.2338, -0.97, 0.06731, -0.1915, -0.9665, 0.171, -0.9267, 0.1902, 0.3242, 0.8222, 0.4584, -0.3374, -0.5856, 0.7349, -0.3419, 0.1679, 0.919, -0.3567, 0.9269, -0.2512, -0.2788, -0.1915, -0.9665, 0.171, -0.2338, -0.97, 0.06731, 0.9529, -0.2354, -0.1915, -0.8025, -0.5243, 0.2847, 0.5654, -0.7756, 0.2807, -0.1739, -0.8747, 0.4525, 0.8222, 0.4584, -0.3374, 0.9874, -0.1559, 0.0262, 0.5654, -0.7756, 0.2807, 0.1952, 0.9805, -0.02109, 0.1732, 0.9697, -0.1724, -0.9501, 0.296, 0.09826, -0.9503, 0.2051, 0.2341, 0.1732, 0.9697, -0.1724, 0.9873, -0.1306, -0.09065, 0.9874, -0.1559, 0.0262, 0.1679, 0.919, -0.3567, 0.1732, 0.9697, -0.1724, 0.1679, 0.919, -0.3567, -0.9713, 0.2308, 0.05696, -0.9501, 0.296, 0.09826, -0.5856, 0.7349, -0.3419, -0.9713, 0.2308, 0.05696, 0.1679, 0.919, -0.3567, 0.1729, 0.9775, -0.1211, 0.1952, 0.9805, -0.02109, -0.9503, 0.2051, 0.2341, -0.9267, 0.1902, 0.3242, 0.8222, 0.4584, -0.3374, 0.1679, 0.919, -0.3567, 0.9874, -0.1559, 0.0262, 0.9529, -0.2354, -0.1915, -0.2338, -0.97, 0.06731, -0.2269, -0.9494, 0.217, 0.9873, -0.1306, -0.09065, 0.1727, 0.9648, -0.1984, 0.1729, 0.9775, -0.1211, -0.9267, 0.1902, 0.3242, -0.9045, 0.2377, 0.3541, -0.3267, 0.945, -0.01351, -0.5517, -0.2295, 0.8018, -0.7206, -0.3106, 0.6199, -0.3089, 0.9505, 0.03467, -0.9045, 0.2377, 0.3541, -0.9267, 0.1902, 0.3242, -0.1915, -0.9665, 0.171, -0.1427, -0.9625, 0.2306, 0.9232, -0.2113, -0.3209, -0.1427, -0.9625, 0.2306, -0.1915, -0.9665, 0.171, 0.9269, -0.2512, -0.2788, 0.7445, 0.3113, -0.5906, 0.3982, -0.9149, -0.06613, 0.4311, -0.8992, -0.07512, 0.5643, 0.2735, -0.7789, -0.0005852, -0.7703, 0.6377, 0.4627, -0.8865, 0.001668, -0.3689, -0.1682, 0.9141, -0.3689, 0.9294, 0.008967, -0.5909, 0.4887, 0.6419, -0.3689, -0.1682, 0.9141, 0.4311, -0.8992, -0.07512, -0.5517, -0.2295, 0.8018, -0.3689, -0.1682, 0.9141, 0.4627, -0.8865, 0.001668, -0.0701, 0.7567, -0.65, -0.5909, 0.4887, 0.6419, -0.3689, 0.9294, 0.008967, 0.856, 0.3512, -0.3793, 0.3651, -0.9309, 0.005528, 0.397, -0.9173, -0.02974, 0.8325, 0.3336, -0.4423, 0.8325, 0.3336, -0.4423, 0.397, -0.9173, -0.02974, 0.3982, -0.9149, -0.06613, 0.7445, 0.3113, -0.5906, -0.3689, 0.9294, 0.008967, -0.3689, -0.1682, 0.9141, -0.5517, -0.2295, 0.8018, -0.3267, 0.945, -0.01351, -0.3089, 0.9505, 0.03467, -0.7206, -0.3106, 0.6199, -0.8114, -0.3414, 0.4744, -0.331, 0.9431, 0.03184, 0.5355, -0.5445, -0.6455, -0.0701, 0.7567, -0.65, 0.4422, 0.2102, -0.8719, 0.397, -0.9173, -0.02974, -0.8114, -0.3414, 0.4744, -0.7206, -0.3106, 0.6199, 0.3982, -0.9149, -0.06613, -0.5909, 0.4887, 0.6419, -0.0005852, -0.7703, 0.6377, -0.3689, -0.1682, 0.9141, 0.5355, -0.5445, -0.6455, 0.4627, -0.8865, 0.001668, -0.0005852, -0.7703, 0.6377, 0.7445, 0.3113, -0.5906, 0.5643, 0.2735, -0.7789, -0.3267, 0.945, -0.01351, -0.3089, 0.9505, 0.03467, 0.5643, 0.2735, -0.7789, 0.4311, -0.8992, -0.07512, 0.4627, -0.8865, 0.001668, 0.4422, 0.2102, -0.8719, 0.5643, 0.2735, -0.7789, 0.4422, 0.2102, -0.8719, -0.3689, 0.9294, 0.008967, -0.3267, 0.945, -0.01351, -0.0701, 0.7567, -0.65, -0.3689, 0.9294, 0.008967, 0.4422, 0.2102, -0.8719, 0.8325, 0.3336, -0.4423, 0.7445, 0.3113, -0.5906, -0.3089, 0.9505, 0.03467, -0.331, 0.9431, 0.03184, 0.5355, -0.5445, -0.6455, 0.4422, 0.2102, -0.8719, 0.4627, -0.8865, 0.001668, 0.3982, -0.9149, -0.06613, -0.7206, -0.3106, 0.6199, -0.5517, -0.2295, 0.8018, 0.4311, -0.8992, -0.07512, 0.856, 0.3512, -0.3793, 0.8325, 0.3336, -0.4423, -0.331, 0.9431, 0.03184, -0.3764, 0.9256, 0.03967, -0.7565, 0.6524, 0.04502, -0.4518, -0.6002, 0.66, -0.4628, -0.7256, 0.5092, -0.7794, 0.6251, 0.04352, -0.3764, 0.9256, 0.03967, -0.331, 0.9431, 0.03184, -0.8114, -0.3414, 0.4744, -0.844, -0.3423, 0.4129, 0.3651, -0.9309, 0.005528, -0.844, -0.3423, 0.4129, -0.8114, -0.3414, 0.4744, 0.397, -0.9173, -0.02974, 0.5514, 0.6815, -0.4812, 0.8072, -0.5886, -0.04428, 0.8236, -0.5576, -0.1041, 0.4079, 0.6589, -0.632, 0.3315, -0.7711, 0.5435, 0.8527, -0.5223, 0.006962, -0.339, -0.5054, 0.7935, -0.8059, 0.5916, 0.02265, -0.8357, -0.008796, 0.5491, -0.339, -0.5054, 0.7935, 0.8236, -0.5576, -0.1041, -0.4518, -0.6002, 0.66, -0.339, -0.5054, 0.7935, 0.8527, -0.5223, 0.006962, -0.3719, 0.7313, -0.5717, -0.8357, -0.008796, 0.5491, -0.8059, 0.5916, 0.02265, 0.5085, 0.7473, -0.4277, 0.8483, -0.4527, 0.2746, 0.8472, -0.504, 0.1683, 0.5713, 0.701, -0.4268, 0.5713, 0.701, -0.4268, 0.8472, -0.504, 0.1683, 0.8072, -0.5886, -0.04428, 0.5514, 0.6815, -0.4812, -0.8059, 0.5916, 0.02265, -0.339, -0.5054, 0.7935, -0.4518, -0.6002, 0.66, -0.7565, 0.6524, 0.04502, -0.7794, 0.6251, 0.04352, -0.4628, -0.7256, 0.5092, -0.4776, -0.7455, 0.465, -0.8371, 0.5283, -0.1423, 0.8223, -0.05936, -0.5659, -0.3719, 0.7313, -0.5717, 0.3646, 0.5635, -0.7413, 0.8472, -0.504, 0.1683, -0.4776, -0.7455, 0.465, -0.4628, -0.7256, 0.5092, 0.8072, -0.5886, -0.04428, -0.8357, -0.008796, 0.5491, 0.3315, -0.7711, 0.5435, -0.339, -0.5054, 0.7935, 0.8223, -0.05936, -0.5659, 0.8527, -0.5223, 0.006962, 0.3315, -0.7711, 0.5435, 0.5514, 0.6815, -0.4812, 0.4079, 0.6589, -0.632, -0.7565, 0.6524, 0.04502, -0.7794, 0.6251, 0.04352, 0.4079, 0.6589, -0.632, 0.8236, -0.5576, -0.1041, 0.8527, -0.5223, 0.006962, 0.3646, 0.5635, -0.7413, 0.4079, 0.6589, -0.632, 0.3646, 0.5635, -0.7413, -0.8059, 0.5916, 0.02265, -0.7565, 0.6524, 0.04502, -0.3719, 0.7313, -0.5717, -0.8059, 0.5916, 0.02265, 0.3646, 0.5635, -0.7413, 0.5713, 0.701, -0.4268, 0.5514, 0.6815, -0.4812, -0.7794, 0.6251, 0.04352, -0.8371, 0.5283, -0.1423, 0.8223, -0.05936, -0.5659, 0.3646, 0.5635, -0.7413, 0.8527, -0.5223, 0.006962, 0.8072, -0.5886, -0.04428, -0.4628, -0.7256, 0.5092, -0.4518, -0.6002, 0.66, 0.8236, -0.5576, -0.1041, 0.5085, 0.7473, -0.4277, 0.5713, 0.701, -0.4268, -0.8371, 0.5283, -0.1423, -0.8523, 0.4623, -0.2447, -0.8523, 0.4623, -0.2447, -0.8371, 0.5283, -0.1423, -0.4776, -0.7455, 0.465, -0.5435, -0.7128, 0.4433, 0.8483, -0.4527, 0.2746, -0.5435, -0.7128, 0.4433, -0.4776, -0.7455, 0.465, 0.8472, -0.504, 0.1683])] * 3)])

# ---- curves / text
cu_b_ziercircle = bpy.data.curves.new('BézierCircle', 'CURVE')
cu_b_ziercircle.dimensions = '3D'
_sp = cu_b_ziercircle.splines.new('BEZIER'); _sp.bezier_points.add(3)
_sp.bezier_points.foreach_set('co', [-7.0, 0.0, 0.0, 0.0, 7.0, 0.0, 7.0, 0.0, 0.0, 0.0, -7.0, 0.0])
_sp.bezier_points.foreach_set('handle_left', [-7.0, -3.865, 0.0, -3.865, 7.0, 0.0, 7.0, 3.865, 0.0, 3.865, -7.0, 0.0])
_sp.bezier_points.foreach_set('handle_right', [-7.0, 3.865, 0.0, 3.865, 7.0, 0.0, 7.0, -3.865, 0.0, -3.865, -7.0, 0.0])
for _p, _l, _r in zip(_sp.bezier_points, ['AUTO', 'AUTO', 'AUTO', 'AUTO'], ['AUTO', 'AUTO', 'AUTO', 'AUTO']): _p.handle_left_type = _l; _p.handle_right_type = _r
_sp.order_u = 0
_sp.order_v = 0
_sp.use_cyclic_u = True
cu_b_ziercircle.use_path = True
cu_b_ziercircle.fill_mode = 'FULL'

# ---- objects
ob_tree_trunk = bpy.data.objects.new('tree_trunk', me_tree_mesh_001)
ob_plane = bpy.data.objects.new('Plane', me_plane_001)
ob_tree_branch = bpy.data.objects.new('tree_branch', me_tree_mesh_002)
ob_sun = bpy.data.objects.new('Sun', light_sun)
ob_camera = bpy.data.objects.new('Camera', cam_camera)
ob_b_ziercircle = bpy.data.objects.new('BézierCircle', cu_b_ziercircle)

# ---- transforms, parenting, visibility, modifiers, constraints
ob_tree_trunk.location = (0.0, 0.0, 0.0)
ob_tree_trunk.rotation_euler = (-1.629e-07, 0.0, 0.0)
ob_tree_trunk.color = (0.8, 0.8, 0.8, 1.0)
ob_plane.location = (0.0, 0.0, 0.0)
ob_tree_branch.location = (0.001183, 0.003045, 1.815)
ob_tree_branch.rotation_euler = (-1.629e-07, 0.0, 0.0)
ob_tree_branch.color = (0.8, 0.8, 0.8, 1.0)
ob_sun.location = (0.0, 0.0, 0.0)
ob_sun.rotation_euler = (2.798, -3.873, 10.56)
ob_camera.location = (0.0, 0.0, 0.0)
ob_camera.rotation_euler = (1.486, 1.052e-06, 0.7327)
ob_camera.scale = (1.0, 1.0, 1.0)
_c = ob_camera.constraints.new('FOLLOW_PATH'); _c.name = 'Follow Path'
_c.target = ob_b_ziercircle
_c.offset = 3.377
_c = ob_camera.constraints.new('TRACK_TO'); _c.name = 'Track To'
_c.active = False
_c.target = ob_tree_branch
ob_b_ziercircle.location = (0.0, 0.0, 0.0)
ob_b_ziercircle.scale = (0.075, 0.075, 1.0)

# ---- collection membership
col_objects.objects.link(ob_tree_trunk)
col_objects.objects.link(ob_plane)
col_objects.objects.link(ob_tree_branch)
col_lighting.objects.link(ob_sun)
col_camera.objects.link(ob_camera)
col_camera.objects.link(ob_b_ziercircle)

# ---- scene / render settings (as saved in the file)
scene.camera = ob_camera
scene.frame_start = 1; scene.frame_end = 900; scene.frame_set(615)
scene.render.engine = 'BLENDER_EEVEE_NEXT'
scene.render.bake_bias = 0.0
scene.render.bake_samples = 0
scene.cycles.shading_system = True
scene.cycles.sampling_pattern = 'TABULATED_SOBOL'
scene.eevee.use_volume_custom_range = False
bpy.context.view_layer.update()
